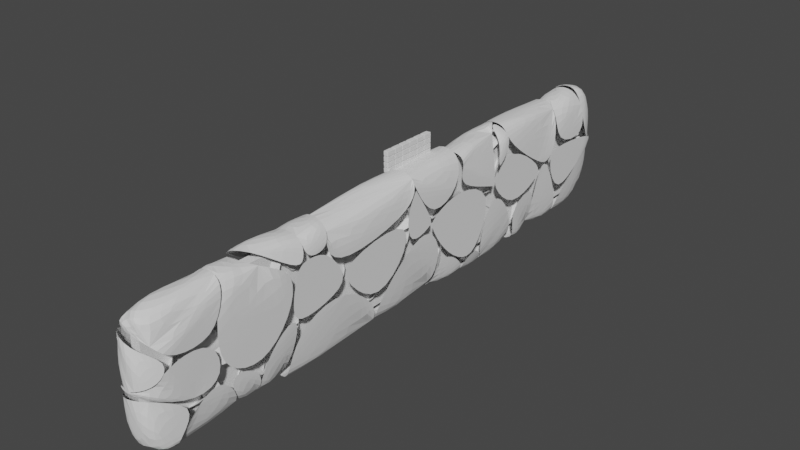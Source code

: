 # Source: tavernwall.blend  (saved by Blender 3.1.7; exported with 4.5.12 LTS)
import bpy
from mathutils import Matrix  # noqa: F401  (used for matrix-valued properties, if any)

bpy.ops.wm.read_factory_settings(use_empty=True)
scene = bpy.context.scene
scene.name = 'Scene'

# ---- collections
col_collection = bpy.data.collections.new('Collection'); scene.collection.children.link(col_collection)

# ---- world
world_world = bpy.data.worlds.new('World'); scene.world = world_world
world_world.use_nodes = True; world_world.node_tree.nodes.clear()
_N = world_world.node_tree.nodes; _L = world_world.node_tree.links
n0 = _N.new('ShaderNodeOutputWorld'); n0.name = 'World Output'; n0.location = (300, 300)
n1 = _N.new('ShaderNodeBackground'); n1.name = 'Background'; n1.location = (10, 300)
n1.inputs[0].default_value = (0.05088, 0.05088, 0.05088, 1.0)
_L.new(n1.outputs[0], n0.inputs[0])
n0.is_active_output = True
world_world.color = (0.05088, 0.05088, 0.05088)
world_world.use_sun_shadow = False
world_world.sun_shadow_jitter_overblur = 0.0

# ---- meshes
me_cube_002 = bpy.data.meshes.new('Cube.002')
me_cube_002.from_pydata([(-0.5, -0.5, -0.5), (-0.5, -0.5, 0.5), (-0.5, 0.5, -0.5), (-0.5, 0.5, 0.5), (0.5, -0.5, -0.5), (0.5, -0.5, 0.5), (0.5, 0.5, -0.5), (0.5, 0.5, 0.5)], [], [(0, 1, 3, 2), (2, 3, 7, 6), (6, 7, 5, 4), (4, 5, 1, 0), (2, 6, 4, 0), (7, 3, 1, 5)])
_uv = me_cube_002.uv_layers.new(name='UVMap')
_uv.uv.foreach_set('vector', [0.375, 0.0, 0.625, 0.0, 0.625, 0.25, 0.375, 0.25, 0.375, 0.25, 0.625, 0.25, 0.625, 0.5, 0.375, 0.5, 0.375, 0.5, 0.625, 0.5, 0.625, 0.75, 0.375, 0.75, 0.375, 0.75, 0.625, 0.75, 0.625, 1.0, 0.375, 1.0, 0.125, 0.5, 0.375, 0.5, 0.375, 0.75, 0.125, 0.75, 0.625, 0.5, 0.875, 0.5, 0.875, 0.75, 0.625, 0.75])
me_cube_002.use_remesh_fix_poles = True
me_cube_002.use_remesh_preserve_attributes = False
me_cube_002.update()
me_wall_cell_048 = bpy.data.meshes.new('Wall_cell.048')
me_wall_cell_048.from_pydata([(-0.15, 8.999, 1.625), (0.15, 8.999, 1.625), (-0.01915, 8.481, 1.625), (-0.15, 8.562, 1.625), (-0.15, 8.484, 1.543), (-0.15, 8.662, 0.6543), (0.04958, 8.488, 1.625), (-0.15, 8.71, 0.4127), (0.15, 8.651, 0.8673), (0.15, 8.74, 0.4214), (0.06533, 8.49, 1.625), (0.15, 8.499, 1.625), (-0.15, 8.763, 0.3753), (-0.15, 8.894, 0.2829), (0.05438, 8.999, 0.228), (0.01786, 8.999, 0.2245), (0.15, 8.893, 0.3127), (0.1146, 8.999, 0.234), (0.15, 8.999, 0.2376), (-0.15, 8.999, 0.3061), (-0.01915, 8.481, 1.625), (-0.15, 8.562, 1.625), (-0.15, 8.484, 1.543), (-0.15, 8.662, 0.6543), (-0.15, 8.71, 0.4127), (-0.15, 8.894, 0.2829), (-0.15, 8.999, 0.3061), (0.15, 8.651, 0.8673), (0.15, 8.74, 0.4214), (0.06533, 8.49, 1.625), (0.15, 8.499, 1.625), (-0.15, 8.763, 0.3753), (0.05438, 8.999, 0.228), (0.01786, 8.999, 0.2245), (0.15, 8.893, 0.3127), (0.1146, 8.999, 0.234), (0.15, 8.999, 0.2376), (0.04958, 8.488, 1.625), (-0.15, 1.091, -1.553), (0.15, 1.218, -0.7223), (0.15, 1.173, -0.8186), (-0.15, 1.408, -0.8774), (-0.15, 1.058, -1.625), (0.15, 0.7965, -1.625), (-0.15, 2.298, -1.59), (0.15, 2.246, -1.545), (-0.0582, 2.271, -1.625), (-0.15, 2.294, -1.607), (0.15, 2.228, -1.625), (-0.15, 2.29, -1.625), (-0.15, 1.091, -1.553), (-0.15, 1.058, -1.625), (0.15, 0.7965, -1.625), (-0.15, 1.408, -0.8774), (-0.15, 2.298, -1.59), (-0.0582, 2.271, -1.625), (0.15, 2.228, -1.625), (-0.15, 2.29, -1.625), (0.15, 1.218, -0.7223), (0.15, 1.173, -0.8186), (-0.15, 2.294, -1.607), (0.15, 2.246, -1.545), (0.15, 7.199, 0.5837), (0.15, 6.986, 0.6062), (-0.15, 7.001, 0.5923), (-0.15, 8.487, 0.4347), (-0.15, 6.743, 0.363), (0.15, 6.949, 0.5734), (-0.15, 6.689, 0.3143), (0.15, 6.568, 0.2337), (-0.15, 8.709, 0.4111), (0.15, 8.738, 0.4197), (0.15, 8.896, 0.308), (0.1166, 8.999, 0.2319), (-0.15, 8.893, 0.281), (0.0202, 8.999, 0.2225), (0.15, 7.14, -1.099), (0.15, 7.21, -1.263), (-0.15, 7.267, -1.033), (-0.15, 6.771, 0.1231), (0.15, 8.999, 0.2351), (0.05606, 8.999, 0.0825), (-0.15, 8.863, 0.1149), (0.15, 8.549, -0.3007), (0.1334, 8.999, 0.03361), (-0.15, 8.89, 0.2639), (0.04341, 8.999, 0.1312), (0.15, 8.999, 0.02335), (0.15, 7.199, 0.5837), (0.15, 6.986, 0.6062), (-0.15, 7.001, 0.5923), (-0.15, 6.743, 0.363), (-0.15, 6.689, 0.3143), (-0.15, 8.487, 0.4347), (-0.15, 8.709, 0.4111), (0.15, 8.738, 0.4197), (0.15, 8.896, 0.308), (-0.15, 8.893, 0.281), (-0.15, 6.771, 0.1231), (0.15, 7.14, -1.099), (0.15, 7.21, -1.263), (0.1166, 8.999, 0.2319), (0.15, 8.999, 0.2351), (-0.15, 7.267, -1.033), (-0.15, 8.863, 0.1149), (0.15, 8.549, -0.3007), (0.05606, 8.999, 0.0825), (0.1334, 8.999, 0.03361), (-0.15, 8.89, 0.2639), (0.0202, 8.999, 0.2225), (0.04341, 8.999, 0.1312), (0.15, 8.999, 0.02335), (0.15, 6.949, 0.5734), (0.15, 6.568, 0.2337), (0.115, 3.602, 0.3993), (0.04119, 4.369, 1.525), (-0.15, 1.849, 0.8367), (-0.15, 2.17, 1.625), (0.15, 2.189, 1.625), (0.15, 2.16, 1.555), (-0.15, 1.815, 0.7544), (0.15, 1.925, 0.9781), (-0.15, 2.036, 0.6822), (0.15, 3.599, 0.4304), (0.15, 3.474, 0.4712), (-0.15, 3.456, 0.218), (0.15, 3.772, 0.6764), (0.1473, 4.008, 1.625), (0.15, 3.998, 1.625), (0.05147, 4.354, 1.625), (-0.15, 4.434, 1.516), (-0.15, 4.431, 1.545), (-0.02286, 4.379, 1.625), (-0.15, 4.422, 1.625), (-0.15, 3.648, 0.3187), (0.15, 3.608, 0.4275), (-0.15, 3.65, 0.323), (0.15, 3.616, 0.4396), (0.15, 3.677, 0.532), (-0.15, 4.341, 1.373), (-0.15, 1.849, 0.8367), (-0.15, 2.17, 1.625), (0.15, 2.189, 1.625), (-0.15, 1.815, 0.7544), (-0.15, 2.036, 0.6822), (0.15, 3.599, 0.4304), (0.15, 3.474, 0.4712), (0.1473, 4.008, 1.625), (0.15, 3.998, 1.625), (0.05147, 4.354, 1.625), (-0.15, 4.434, 1.516), (-0.15, 4.431, 1.545), (-0.15, 4.422, 1.625), (-0.15, 3.648, 0.3187), (-0.15, 3.65, 0.323), (0.15, 3.616, 0.4396), (0.15, 3.677, 0.532), (-0.15, 4.341, 1.373), (0.15, 3.772, 0.6764), (0.15, 3.608, 0.4275), (0.15, 2.16, 1.555), (0.15, 1.925, 0.9781), (-0.02286, 4.379, 1.625), (-0.15, 3.456, 0.218), (-0.15, -4.331, -0.6654), (0.15, -4.503, -0.4486), (-0.15, -1.639, -1.3), (0.15, -1.621, -1.209), (-0.15, -2.675, -0.3165), (0.15, -2.801, -0.08973), (-0.15, -4.777, -1.625), (-0.15, -4.405, -0.8242), (0.15, -5.052, -1.625), (0.15, -5.019, -1.555), (-0.15, -1.63, -1.625), (0.1445, -1.609, -1.625), (-0.15, -1.637, -1.36), (0.15, -1.609, -1.625), (-0.15, -1.639, -1.3), (-0.15, -2.675, -0.3165), (-0.15, -4.777, -1.625), (-0.15, -4.405, -0.8242), (0.15, -5.052, -1.625), (0.1445, -1.609, -1.625), (0.15, -1.609, -1.625), (-0.15, -1.63, -1.625), (-0.15, -1.637, -1.36), (0.15, -1.621, -1.209), (0.15, -4.503, -0.4486), (0.15, -5.019, -1.555), (0.15, -2.801, -0.08973), (-0.15, -4.331, -0.6654), (-0.15, 8.484, 1.531), (-0.15, 8.482, 1.542), (-0.01876, 8.479, 1.625), (0.07927, 8.49, 1.625), (-0.15, 8.248, 1.625), (-0.15, 8.708, 0.4131), (-0.15, 8.677, 0.5691), (0.15, 8.519, 1.516), (0.15, 8.738, 0.4221), (0.15, 8.497, 1.625), (-0.15, 7.002, 0.5943), (0.15, 6.987, 0.6081), (-0.15, 7.184, 1.625), (0.15, 7.166, 1.625), (-0.15, 8.484, 1.531), (-0.15, 8.482, 1.542), (-0.01876, 8.479, 1.625), (0.07927, 8.49, 1.625), (-0.15, 8.248, 1.625), (-0.15, 8.708, 0.4131), (-0.15, 8.677, 0.5691), (0.15, 8.519, 1.516), (0.15, 8.738, 0.4221), (0.15, 8.497, 1.625), (-0.15, 7.184, 1.625), (0.15, 7.166, 1.625), (-0.15, 7.002, 0.5943), (0.15, 6.987, 0.6081), (0.1171, 3.602, 0.3988), (0.04449, 0.6441, 0.3359), (0.15, 3.607, 0.4254), (-0.15, 1.813, 0.7525), (0.15, 1.923, 0.9757), (-0.15, 1.561, 0.6382), (0.15, 0.7404, 0.4405), (-0.15, 2.299, -1.588), (0.15, 2.248, -1.543), (-0.15, 2.395, -1.558), (0.15, 2.912, -1.329), (0.15, 2.977, -1.308), (-0.15, 2.853, -1.409), (-0.15, 3.454, 0.2064), (0.15, 3.597, 0.361), (-0.15, 3.457, 0.2151), (0.15, 3.61, 0.394), (0.15, 3.609, 0.4099), (-0.15, 0.7469, 0.2695), (0.15, 0.6543, 0.2566), (-0.15, 0.7589, 0.2484), (0.15, 0.6733, 0.2235), (-0.15, 1.34, -0.76), (0.15, 0.7556, 0.08064), (0.15, 1.219, -0.7201), (-0.15, 1.407, -0.8751), (-0.15, 1.813, 0.7525), (-0.15, 1.561, 0.6382), (-0.15, 1.34, -0.76), (-0.15, 1.407, -0.8751), (-0.15, 2.299, -1.588), (-0.15, 2.395, -1.558), (0.15, 2.248, -1.543), (0.15, 2.912, -1.329), (0.15, 2.977, -1.308), (-0.15, 2.853, -1.409), (-0.15, 3.454, 0.2064), (-0.15, 3.457, 0.2151), (0.15, 3.597, 0.361), (0.15, 3.61, 0.394), (-0.15, 0.7469, 0.2695), (-0.15, 0.7589, 0.2484), (0.15, 3.607, 0.4254), (0.15, 1.923, 0.9757), (0.15, 3.609, 0.4099), (0.15, 0.7556, 0.08064), (0.15, 1.219, -0.7201), (0.15, 0.7404, 0.4405), (0.15, 0.6543, 0.2566), (0.15, 0.6733, 0.2235), (-0.15, -3.487, 1.228), (-0.15, -3.403, 1.226), (0.15, -4.157, 1.26), (0.15, -3.571, 1.246), (0.15, -4.291, 1.264), (-0.15, -4.417, 1.25), (-0.15, -4.824, 1.07), (0.15, -4.35, 1.238), (-0.15, -4.855, 1.056), (0.15, -4.569, 1.14), (-0.15, -2.677, -0.3148), (-0.15, -2.701, -0.243), (0.15, -2.973, 0.4188), (0.15, -2.802, -0.08752), (-0.15, -3.048, 0.786), (0.15, -3.023, 0.5664), (0.15, -4.848, -0.06821), (-0.15, -5.066, 0.1444), (0.15, -4.504, -0.4468), (-0.15, -4.331, -0.6637), (-0.15, -3.487, 1.228), (-0.15, -3.403, 1.226), (0.15, -4.157, 1.26), (0.15, -4.291, 1.264), (-0.15, -4.417, 1.25), (-0.15, -4.824, 1.07), (-0.15, -4.855, 1.056), (-0.15, -2.677, -0.3148), (-0.15, -2.701, -0.243), (0.15, -2.973, 0.4188), (0.15, -2.802, -0.08752), (-0.15, -3.048, 0.786), (0.15, -3.023, 0.5664), (0.15, -3.571, 1.246), (0.15, -4.569, 1.14), (0.15, -4.848, -0.06821), (-0.15, -5.066, 0.1444), (-0.15, -4.331, -0.6637), (0.15, -4.35, 1.238), (0.15, -4.504, -0.4468), (-0.02153, 8.48, 1.625), (-0.15, 8.559, 1.625), (-0.15, 8.482, 1.544), (-0.15, 8.254, 1.625), (-0.02153, 8.48, 1.625), (-0.15, 8.254, 1.625), (-0.15, 8.559, 1.625), (-0.15, 8.482, 1.544), (0.15, 4.77, -0.6319), (0.15, 4.609, -0.6929), (-0.15, 4.584, -0.7014), (-0.15, 5.717, -0.2723), (-0.15, 4.812, -1.625), (-0.15, 4.614, -0.8237), (0.15, 4.839, -1.625), (0.15, 4.821, -1.552), (-0.15, 5.893, -0.2059), (0.15, 5.996, -0.1689), (-0.15, 5.685, -1.625), (0.15, 5.782, -1.625), (0.15, 4.77, -0.6319), (0.15, 4.609, -0.6929), (-0.15, 4.812, -1.625), (-0.15, 4.614, -0.8237), (0.15, 4.839, -1.625), (0.15, 4.821, -1.552), (-0.15, 5.717, -0.2723), (-0.15, 5.893, -0.2059), (-0.15, 5.685, -1.625), (0.15, 5.782, -1.625), (0.15, 5.996, -0.1689), (-0.15, 4.584, -0.7014), (0.1167, 3.604, 0.3985), (0.04156, 4.371, 1.523), (0.15, 4.435, 1.437), (0.15, 4.447, 1.45), (0.15, 4.463, 1.44), (-0.15, 5.812, 0.5713), (-0.15, 5.976, 0.4586), (0.15, 4.714, 1.269), (-0.15, 4.435, 1.514), (0.15, 3.776, 0.6793), (-0.15, 6.191, 0.3113), (0.15, 6.227, 0.2313), (-0.15, 5.921, -0.156), (0.15, 6.188, 0.1646), (-0.15, 3.652, 0.3227), (0.15, 3.617, 0.4384), (0.15, 3.609, 0.4257), (0.15, 3.612, 0.3939), (-0.15, 3.65, 0.3185), (0.15, 4.005, -0.03436), (-0.15, 4.584, -0.6995), (-0.15, 4.76, -0.6327), (0.15, 5.835, -0.2272), (0.15, 4.608, -0.6917), (-0.15, 4.425, -0.5261), (-0.15, 5.893, -0.2037), (0.15, 5.996, -0.1663), (-0.15, 5.812, 0.5713), (-0.15, 5.976, 0.4586), (-0.15, 6.191, 0.3113), (-0.15, 5.921, -0.156), (0.15, 6.227, 0.2313), (0.15, 6.188, 0.1646), (-0.15, 4.435, 1.514), (-0.15, 3.652, 0.3227), (-0.15, 3.65, 0.3185), (-0.15, 4.584, -0.6995), (-0.15, 4.76, -0.6327), (0.15, 5.835, -0.2272), (0.15, 4.608, -0.6917), (-0.15, 5.893, -0.2037), (0.15, 5.996, -0.1663), (0.15, 4.435, 1.437), (0.15, 4.447, 1.45), (-0.15, 4.425, -0.5261), (0.15, 4.005, -0.03436), (0.15, 4.463, 1.44), (0.15, 3.776, 0.6793), (0.15, 3.617, 0.4384), (0.15, 4.714, 1.269), (0.15, 3.612, 0.3939), (0.15, 3.609, 0.4257), (-0.15, -9.001, 1.625), (0.15, -9.001, 1.625), (0.15, -9.001, 1.11), (-0.15, -8.319, 0.7257), (-0.15, -9.001, 1.519), (0.15, -8.947, 1.047), (0.15, -8.534, 0.5674), (-0.15, -8.261, 0.6575), (0.15, -7.273, 0.5122), (-0.15, -7.151, 0.7592), (-0.15, -7.201, 0.6118), (0.15, -6.921, 1.544), (-0.15, -6.855, 1.625), (0.15, -6.893, 1.625), (-0.15, -8.1, 0.6504), (0.15, -7.401, 0.5177), (0.15, -9.001, 1.11), (-0.15, -9.001, 1.519), (0.15, -8.947, 1.047), (0.15, -8.534, 0.5674), (-0.15, -7.151, 0.7592), (-0.15, -7.201, 0.6118), (-0.15, -6.855, 1.625), (0.15, -6.893, 1.625), (-0.15, -8.1, 0.6504), (0.15, -7.273, 0.5122), (0.15, -7.401, 0.5177), (0.15, -6.921, 1.544), (-0.15, -8.319, 0.7257), (-0.15, -8.261, 0.6575), (-0.15, 5.687, -1.625), (-0.15, 5.707, -1.487), (0.15, 5.785, -1.625), (0.15, 5.972, -0.3493), (0.15, 5.999, -0.1677), (-0.15, 5.896, -0.2053), (0.15, 7.211, -1.625), (0.15, 7.21, -1.35), (-0.15, 7.269, -1.625), (-0.15, 7.265, -1.035), (0.15, 7.209, -1.265), (-0.15, 6.193, 0.3099), (0.15, 6.229, 0.2312), (0.15, 7.138, -1.098), (-0.15, 6.767, 0.1242), (-0.15, 6.686, 0.313), (0.15, 6.566, 0.2326), (0.15, 6.294, 0.2316), (-0.15, 6.648, 0.3129), (-0.15, 5.687, -1.625), (-0.15, 5.707, -1.487), (0.15, 5.785, -1.625), (0.15, 5.972, -0.3493), (0.15, 5.999, -0.1677), (0.15, 7.211, -1.625), (0.15, 7.21, -1.35), (-0.15, 7.269, -1.625), (-0.15, 7.265, -1.035), (0.15, 7.209, -1.265), (-0.15, 5.896, -0.2053), (-0.15, 6.193, 0.3099), (0.15, 7.138, -1.098), (-0.15, 6.767, 0.1242), (-0.15, 6.686, 0.313), (0.15, 6.229, 0.2312), (0.15, 6.294, 0.2316), (-0.15, 6.648, 0.3129), (0.15, 6.566, 0.2326), (-0.15, -7.431, -0.8863), (-0.15, -7.424, -0.8836), (0.15, -7.067, -0.6033), (0.15, -7.117, -0.6222), (-0.15, -7.535, -0.9262), (0.15, -7.846, -0.9016), (0.15, -6.462, -1.625), (-0.15, -6.985, -1.625), (0.15, -7.904, -0.9239), (-0.15, -7.938, -1.081), (-0.15, -8.028, -1.178), (0.15, -8.53, -1.604), (-0.15, -8.438, -1.625), (0.15, -8.549, -1.625), (-0.15, -7.431, -0.8863), (-0.15, -7.424, -0.8836), (-0.15, -7.535, -0.9262), (0.15, -6.462, -1.625), (-0.15, -6.985, -1.625), (0.15, -7.846, -0.9016), (0.15, -7.904, -0.9239), (-0.15, -7.938, -1.081), (-0.15, -8.028, -1.178), (-0.15, -8.438, -1.625), (0.15, -8.549, -1.625), (0.15, -8.53, -1.604), (0.15, -7.067, -0.6033), (0.15, -7.117, -0.6222), (-0.15, 2.853, -1.411), (-0.15, 2.902, -1.46), (0.15, 3.296, -1.625), (0.15, 2.977, -1.311), (0.1178, 3.271, -1.625), (-0.15, 3.069, -1.625), (0.15, 2.249, -1.546), (-0.15, 2.3, -1.59), (-0.15, 2.292, -1.625), (-0.05808, 2.274, -1.625), (-0.15, 2.296, -1.607), (0.15, 2.231, -1.625), (-0.15, 2.853, -1.411), (-0.15, 2.902, -1.46), (0.15, 3.296, -1.625), (0.1178, 3.271, -1.625), (-0.15, 3.069, -1.625), (0.15, 2.977, -1.311), (0.15, 2.249, -1.546), (-0.15, 2.292, -1.625), (-0.05808, 2.274, -1.625), (-0.15, 2.296, -1.607), (0.15, 2.231, -1.625), (-0.15, 2.3, -1.59), (-0.15, -5.911, -1.625), (0.15, -5.924, -1.625), (-0.15, -4.781, -1.625), (0.15, -5.055, -1.625), (-0.15, -4.333, -0.664), (0.15, -4.506, -0.447), (-0.15, -4.367, -0.6259), (0.15, -4.749, -0.1797), (0.15, -4.849, -0.06963), (-0.15, -5.067, 0.1428), (0.15, -5.862, -0.993), (-0.15, -5.803, -0.5283), (-0.15, -5.911, -1.625), (0.15, -5.924, -1.625), (-0.15, -4.781, -1.625), (0.15, -5.055, -1.625), (-0.15, -4.333, -0.664), (-0.15, -4.367, -0.6259), (0.15, -4.506, -0.447), (0.15, -4.749, -0.1797), (0.15, -4.849, -0.06963), (-0.15, -5.067, 0.1428), (0.15, -5.862, -0.993), (-0.15, -5.803, -0.5283), (0.04383, 0.6425, 0.335), (0.15, -0.2826, -0.04173), (0.15, -0.2913, -0.04934), (-0.15, 0.2131, 0.3151), (-0.15, 0.2738, 0.368), (-0.15, 0.3139, 0.3808), (0.15, -0.04826, 0.03285), (-0.15, 0.3674, 0.3673), (0.15, -1.619, -1.209), (-0.15, -1.637, -1.3), (-0.15, 0.7445, 0.2691), (0.15, 0.6528, 0.2552), (0.15, 1.012, -0.3666), (-0.15, 1.405, -0.8751), (-0.15, 1.274, -0.647), (0.15, 1.216, -0.7204), (-0.15, -1.628, -1.615), (0.15, -1.618, -1.253), (-0.15, -1.628, -1.625), (0.15, -1.607, -1.625), (-0.15, 1.055, -1.625), (0.15, 0.7933, -1.625), (0.15, -0.2826, -0.04173), (0.15, -0.2913, -0.04934), (0.15, -1.618, -1.253), (0.15, -1.607, -1.625), (-0.15, 1.405, -0.8751), (-0.15, 1.274, -0.647), (0.15, 1.012, -0.3666), (0.15, 1.216, -0.7204), (-0.15, -1.637, -1.3), (-0.15, -1.628, -1.615), (-0.15, -1.628, -1.625), (-0.15, 1.055, -1.625), (0.15, 0.7933, -1.625), (0.15, -0.04826, 0.03285), (0.15, -1.619, -1.209), (-0.15, 0.2131, 0.3151), (-0.15, 0.2738, 0.368), (0.15, 0.6528, 0.2552), (-0.15, 0.7445, 0.2691), (-0.15, 0.3139, 0.3808), (-0.15, 0.3674, 0.3673), (0.04297, 0.6428, 0.3365), (-0.03758, -0.03707, 1.207), (-0.15, -0.08336, 1.53), (-0.15, -0.08694, 1.625), (0.15, 0.004022, 1.625), (0.15, 0.005208, 1.594), (-0.15, 0.2629, 0.4654), (-0.15, -0.07377, 1.285), (-0.15, 0.7446, 0.2717), (-0.15, 0.3159, 0.3825), (0.15, 0.7402, 0.4427), (-0.15, 2.167, 1.625), (-0.15, 2.154, 1.592), (0.15, 1.972, 1.097), (0.15, 2.187, 1.625), (0.15, 1.923, 0.978), (-0.15, 1.813, 0.7549), (-0.15, 1.556, 0.6388), (0.15, 1.531, 0.8002), (-0.15, -0.08336, 1.53), (-0.15, -0.08694, 1.625), (0.15, 0.004022, 1.625), (-0.15, 0.7446, 0.2717), (-0.15, 0.3159, 0.3825), (-0.15, 2.167, 1.625), (-0.15, 2.154, 1.592), (0.15, 1.972, 1.097), (0.15, 2.187, 1.625), (0.15, 1.923, 0.978), (0.15, 0.005208, 1.594), (-0.15, -0.07377, 1.285), (-0.15, 1.556, 0.6388), (-0.15, 0.2629, 0.4654), (0.15, 1.531, 0.8002), (0.15, 0.7402, 0.4427), (-0.15, 1.813, 0.7549), (0.1146, 3.603, 0.3967), (-0.15, 2.903, -1.458), (0.1194, 3.276, -1.625), (-0.15, 3.073, -1.625), (-0.15, 2.854, -1.41), (0.15, 3.299, -1.625), (0.15, 2.979, -1.308), (-0.15, 2.932, -1.201), (0.15, 3.525, 0.1594), (0.15, 3.599, 0.3598), (-0.15, 3.456, 0.2065), (-0.15, 3.459, 0.2153), (0.15, 3.612, 0.392), (-0.15, 4.582, -0.7008), (0.15, 4.607, -0.6931), (0.15, 3.627, 0.3749), (-0.15, 3.652, 0.3125), (-0.15, 3.648, 0.3172), (-0.15, 4.811, -1.625), (0.15, 4.837, -1.625), (0.1194, 3.276, -1.625), (-0.15, 3.073, -1.625), (-0.15, 2.903, -1.458), (-0.15, 2.854, -1.41), (0.15, 3.299, -1.625), (0.15, 2.979, -1.308), (-0.15, 2.932, -1.201), (0.15, 3.525, 0.1594), (0.15, 3.599, 0.3598), (0.15, 4.607, -0.6931), (0.15, 3.627, 0.3749), (-0.15, 4.582, -0.7008), (-0.15, 3.652, 0.3125), (-0.15, 3.648, 0.3172), (-0.15, 4.811, -1.625), (0.15, 3.612, 0.392), (0.15, 4.837, -1.625), (-0.15, 3.456, 0.2065), (-0.15, 3.459, 0.2153), (-0.15, -8.991, -0.2299), (0.15, -8.535, 0.5645), (0.15, -8.638, 0.4388), (-0.15, -8.261, 0.6558), (-0.15, -8.099, 0.6489), (0.15, -7.4, 0.5161), (0.15, -7.273, 0.5106), (-0.15, -7.201, 0.6098), (-0.15, -9.001, -0.2414), (0.15, -9.001, -0.001525), (-0.15, -7.062, -0.07073), (0.15, -7.065, -0.5029), (-0.15, -7.06, -0.0801), (0.15, -7.052, -0.568), (0.15, -7.067, -0.5998), (-0.15, -7.424, -0.8814), (-0.15, -9.001, -0.3989), (0.15, -9.001, -0.2194), (0.15, -7.118, -0.6201), (-0.15, -7.431, -0.8843), (-0.15, -7.939, -1.079), (0.15, -7.905, -0.9214), (-0.15, -8.261, 0.6558), (-0.15, -8.099, 0.6489), (0.15, -7.4, 0.5161), (0.15, -7.273, 0.5106), (-0.15, -8.991, -0.2299), (-0.15, -9.001, -0.2414), (0.15, -9.001, -0.001525), (-0.15, -7.062, -0.07073), (-0.15, -7.06, -0.0801), (0.15, -7.065, -0.5029), (0.15, -7.052, -0.568), (0.15, -8.535, 0.5645), (0.15, -8.638, 0.4388), (-0.15, -9.001, -0.3989), (0.15, -9.001, -0.2194), (0.15, -7.067, -0.5998), (0.15, -7.118, -0.6201), (0.15, -7.905, -0.9214), (-0.15, -7.424, -0.8814), (-0.15, -7.431, -0.8843), (-0.15, -7.939, -1.079), (-0.15, -7.201, 0.6098), (-0.15, 8.999, -1.625), (0.15, 8.999, -1.625), (-0.15, 7.498, -0.8693), (0.15, 8.999, 0.02099), (0.15, 8.827, -0.1028), (0.1085, 8.999, 0.04714), (-0.15, 8.858, 0.1088), (-0.15, 8.864, 0.1128), (0.0552, 8.999, 0.08052), (-0.15, 8.999, -0.3004), (-0.15, 7.268, -1.035), (0.15, 7.211, -1.265), (-0.15, 7.271, -1.625), (-0.15, 7.268, -1.081), (0.15, 7.213, -1.625), (0.15, 7.213, -1.589), (0.15, 8.999, 0.02099), (0.1085, 8.999, 0.04714), (-0.15, 7.498, -0.8693), (-0.15, 8.858, 0.1088), (0.0552, 8.999, 0.08052), (-0.15, 8.999, -0.3004), (-0.15, 7.268, -1.035), (-0.15, 7.271, -1.625), (-0.15, 7.268, -1.081), (0.15, 7.213, -1.625), (0.15, 7.213, -1.589), (-0.15, 8.864, 0.1128), (0.15, 8.827, -0.1028), (0.15, 7.211, -1.265), (0.04258, 4.37, 1.524), (0.15, 3.783, 0.6924), (0.1476, 4.013, 1.625), (0.15, 4.005, 1.625), (0.15, 3.856, 0.7753), (0.15, 4.445, 1.453), (0.05361, 4.355, 1.625), (0.1478, 4.408, 1.625), (0.1476, 4.013, 1.625), (0.15, 4.005, 1.625), (0.15, 3.783, 0.6924), (0.15, 3.856, 0.7753), (0.05361, 4.355, 1.625), (0.1478, 4.408, 1.625), (0.15, 4.445, 1.453), (-0.03632, -0.03799, 1.206), (0.04531, 0.6418, 0.3367), (0.15, -0.004997, 1.576), (0.15, -0.3894, 1.008), (0.15, 0.00453, 1.59), (0.15, 0.01365, 1.576), (-0.15, 0.2867, 0.4227), (-0.15, 0.2667, 0.454), (0.15, 0.06413, 1.497), (0.15, -0.2814, -0.03868), (-0.15, 0.2752, 0.3716), (-0.15, 0.3048, 0.381), (0.15, 0.6067, 0.2437), (0.15, 0.715, 0.4749), (0.15, 0.7372, 0.4399), (0.15, 0.6521, 0.2583), (-0.15, 0.3118, 0.3832), (0.15, -0.004997, 1.576), (0.15, 0.00453, 1.59), (0.15, 0.01365, 1.576), (-0.15, 0.2867, 0.4227), (-0.15, 0.2667, 0.454), (0.15, 0.06413, 1.497), (-0.15, 0.2752, 0.3716), (-0.15, 0.3048, 0.381), (0.15, -0.2814, -0.03868), (0.15, 0.6067, 0.2437), (0.15, 0.715, 0.4749), (0.15, 0.7372, 0.4399), (0.15, 0.6521, 0.2583), (-0.15, 0.3118, 0.3832), (0.15, -0.3894, 1.008), (-0.03751, -0.0395, 1.207), (-0.15, -3.382, 1.281), (-0.15, -3.259, 1.625), (0.15, -3.435, 1.625), (0.15, -3.438, 1.619), (-0.15, -3.401, 1.228), (0.15, -3.569, 1.248), (-0.15, -3.328, 1.137), (0.15, -3.062, 0.618), (0.15, -3.021, 0.568), (-0.15, -3.047, 0.7887), (0.15, -2.65, 0.63), (-0.15, -0.4581, 1.221), (-0.15, -0.07583, 1.284), (0.15, -0.3931, 1.007), (0.135, -0.002628, 1.625), (-0.15, -0.07864, 1.365), (-0.15, -0.08911, 1.625), (0.15, 0.002975, 1.593), (0.15, 0.001843, 1.625), (-0.15, -3.382, 1.281), (-0.15, -3.259, 1.625), (0.15, -3.435, 1.625), (-0.15, -3.401, 1.228), (-0.15, -3.328, 1.137), (0.15, -3.062, 0.618), (0.15, -3.021, 0.568), (0.15, -2.65, 0.63), (-0.15, -3.047, 0.7887), (-0.15, -0.4581, 1.221), (-0.15, -0.07583, 1.284), (0.135, -0.002628, 1.625), (-0.15, -0.08911, 1.625), (0.15, 0.001843, 1.625), (0.15, -3.438, 1.619), (0.15, -0.3931, 1.007), (-0.15, -0.07864, 1.365), (0.15, -3.569, 1.248), (0.15, 0.002975, 1.593), (-0.03861, -0.03828, 1.205), (-0.15, -0.1414, 1.272), (-0.15, -0.07514, 1.282), (0.15, -0.3933, 1.005), (0.15, -0.4383, 0.9981), (-0.15, 0.2619, 0.4633), (-0.15, -2.732, 0.8382), (0.15, -0.811, 0.9357), (0.15, -0.3794, 0.8733), (-0.15, 0.2716, 0.3697), (-0.15, 0.2681, 0.404), (0.15, -0.2865, -0.04192), (-0.15, -3.045, 0.7857), (0.15, -3.02, 0.5656), (-0.15, 0.2316, 0.3347), (0.15, -1.355, -0.976), (0.15, -1.62, -1.207), (-0.15, -1.639, -1.298), (-0.15, -1.789, -1.155), (0.15, -2.672, -0.2091), (-0.15, -2.674, -0.3151), (0.15, -2.8, -0.08833), (0.15, -2.849, 0.05969), (-0.15, -3.021, 0.7139), (0.15, -0.3933, 1.005), (0.15, -0.4383, 0.9981), (-0.15, -0.07514, 1.282), (-0.15, 0.2619, 0.4633), (-0.15, -0.1414, 1.272), (-0.15, -2.732, 0.8382), (0.15, -0.3794, 0.8733), (-0.15, -3.045, 0.7857), (-0.15, 0.2716, 0.3697), (-0.15, 0.2316, 0.3347), (0.15, -0.2865, -0.04192), (0.15, -1.355, -0.976), (0.15, -1.62, -1.207), (-0.15, -1.639, -1.298), (-0.15, -1.789, -1.155), (-0.15, -2.674, -0.3151), (0.15, -2.672, -0.2091), (0.15, -2.8, -0.08833), (0.15, -2.849, 0.05969), (0.15, -0.811, 0.9357), (-0.15, -3.021, 0.7139), (0.15, -3.02, 0.5656), (-0.15, 0.2681, 0.404), (-0.15, -9.001, -1.625), (0.15, -9.001, -1.625), (-0.15, -8.442, -1.625), (0.15, -8.531, -1.604), (0.15, -8.551, -1.625), (-0.15, -8.03, -1.177), (-0.15, -7.941, -1.08), (0.15, -7.906, -0.9231), (-0.15, -9.001, -0.4012), (-0.15, -8.906, -0.4617), (0.15, -8.043, -0.8354), (0.15, -9.001, -0.2224), (0.15, -8.531, -1.604), (0.15, -8.551, -1.625), (-0.15, -8.442, -1.625), (-0.15, -8.03, -1.177), (-0.15, -7.941, -1.08), (0.15, -7.906, -0.9231), (0.15, -8.043, -0.8354), (0.15, -9.001, -0.2224), (-0.15, -9.001, -0.4012), (-0.15, -8.906, -0.4617), (-0.15, -9.001, -0.2384), (-0.15, -8.322, 0.5851), (0.15, -9.001, 0.002431), (0.15, -8.946, 0.06887), (-0.15, -8.263, 0.6561), (0.15, -8.537, 0.5658), (0.15, -9.001, 1.106), (-0.15, -9.001, 1.515), (0.15, -9.001, 0.002431), (0.15, -8.946, 0.06887), (-0.15, -9.001, -0.2384), (-0.15, -8.322, 0.5851), (-0.15, -8.263, 0.6561), (0.15, -8.537, 0.5658), (0.15, -9.001, 1.106), (-0.15, -9.001, 1.515), (0.15, -4.283, 1.32), (0.15, -4.291, 1.266), (-0.15, -4.416, 1.252), (-0.15, -4.364, 1.625), (0.15, -4.24, 1.625), (0.15, -4.157, 1.263), (-0.15, -3.487, 1.23), (-0.15, -3.403, 1.228), (0.15, -3.572, 1.249), (-0.15, -3.384, 1.281), (0.15, -3.44, 1.619), (-0.15, -3.262, 1.625), (0.15, -3.438, 1.625), (0.15, -4.283, 1.32), (0.15, -4.291, 1.266), (0.15, -4.157, 1.263), (-0.15, -4.416, 1.252), (-0.15, -3.487, 1.23), (-0.15, -3.403, 1.228), (0.15, -3.572, 1.249), (-0.15, -3.384, 1.281), (0.15, -3.44, 1.619), (-0.15, -3.262, 1.625), (0.15, -3.438, 1.625), (0.15, -4.24, 1.625), (-0.15, -4.364, 1.625), (0.04194, 4.372, 1.525), (-0.15, 7.181, 1.625), (-0.15, 7.167, 1.542), (0.15, 7.009, 0.7437), (0.15, 7.164, 1.625), (-0.15, 7.0, 0.5945), (0.15, 6.985, 0.6079), (0.15, 6.566, 0.2346), (-0.15, 6.687, 0.3155), (-0.15, 6.231, 0.3125), (0.15, 6.501, 0.2342), (-0.02214, 4.381, 1.625), (-0.15, 4.423, 1.625), (-0.15, 4.433, 1.545), (0.15, 4.411, 1.625), (-0.15, 6.192, 0.3124), (0.15, 6.228, 0.2331), (0.15, 4.473, 1.435), (-0.15, 4.456, 1.502), (-0.15, 4.436, 1.516), (0.15, 4.447, 1.453), (0.05219, 4.357, 1.625), (-0.15, 7.181, 1.625), (-0.15, 7.167, 1.542), (0.15, 7.164, 1.625), (-0.15, 7.0, 0.5945), (0.15, 7.009, 0.7437), (0.15, 6.985, 0.6079), (0.15, 6.566, 0.2346), (-0.15, 6.687, 0.3155), (-0.15, 6.231, 0.3125), (-0.02214, 4.381, 1.625), (-0.15, 4.423, 1.625), (-0.15, 6.192, 0.3124), (0.15, 6.501, 0.2342), (0.15, 6.228, 0.2331), (-0.15, 4.456, 1.502), (0.15, 4.473, 1.435), (0.15, 4.447, 1.453), (-0.15, 4.433, 1.545), (-0.15, 4.436, 1.516), (0.15, 4.411, 1.625), (0.05219, 4.357, 1.625), (0.15, -4.57, 1.142), (-0.15, -4.857, 1.057), (-0.15, -6.258, 1.625), (0.15, -5.762, 1.625), (-0.15, -4.366, 1.625), (0.15, -4.241, 1.625), (-0.15, -4.419, 1.252), (0.15, -4.292, 1.265), (-0.15, -4.857, 1.057), (-0.15, -6.258, 1.625), (0.15, -5.762, 1.625), (-0.15, -4.366, 1.625), (0.15, -4.241, 1.625), (0.15, -4.57, 1.142), (0.15, -4.292, 1.265), (-0.15, -4.419, 1.252), (0.15, -7.05, -0.5697), (0.15, -7.064, -0.6004), (-0.15, -7.421, -0.8811), (-0.15, -7.059, -0.08168), (0.15, -7.008, -0.5846), (-0.15, -5.97, -0.4705), (0.15, -6.458, -1.625), (-0.15, -6.981, -1.625), (0.15, -5.865, -0.9944), (-0.15, -5.805, -0.5294), (-0.15, -5.813, -0.6054), (0.15, -5.916, -1.523), (-0.15, -5.913, -1.625), (0.15, -5.926, -1.625), (0.15, -7.05, -0.5697), (0.15, -7.064, -0.6004), (0.15, -7.008, -0.5846), (0.15, -6.458, -1.625), (-0.15, -6.981, -1.625), (0.15, -5.865, -0.9944), (-0.15, -5.805, -0.5294), (-0.15, -5.813, -0.6054), (0.15, -5.916, -1.523), (-0.15, -5.913, -1.625), (0.15, -5.926, -1.625), (-0.15, -7.421, -0.8811), (-0.15, -7.059, -0.08168), (-0.15, -5.97, -0.4705), (-0.15, -6.265, 1.625), (0.15, -5.769, 1.625), (0.15, -4.571, 1.141), (-0.15, -4.858, 1.056), (-0.15, -4.894, 0.8979), (0.15, -4.825, 0.04046), (0.15, -4.85, -0.06762), (-0.15, -5.068, 0.1454), (0.15, -7.271, 0.5117), (-0.15, -7.2, 0.6109), (-0.15, -6.853, 1.625), (0.15, -6.89, 1.625), (0.15, -5.863, -0.9905), (-0.15, -5.804, -0.5248), (0.15, -7.079, -0.4249), (-0.15, -7.172, 0.4761), (-0.15, -7.058, -0.0779), (0.15, -7.05, -0.5667), (0.15, -6.941, -0.6059), (-0.15, -7.042, -0.08349), (-0.15, -6.265, 1.625), (0.15, -5.769, 1.625), (-0.15, -4.858, 1.056), (-0.15, -4.894, 0.8979), (0.15, -4.825, 0.04046), (0.15, -4.85, -0.06762), (-0.15, -6.853, 1.625), (0.15, -6.89, 1.625), (0.15, -5.863, -0.9905), (0.15, -7.271, 0.5117), (0.15, -7.079, -0.4249), (0.15, -4.571, 1.141), (0.15, -6.941, -0.6059), (-0.15, -7.2, 0.6109), (-0.15, -7.058, -0.0779), (-0.15, -7.172, 0.4761), (0.15, -7.05, -0.5667), (-0.15, -5.804, -0.5248), (-0.15, -7.042, -0.08349), (-0.15, -5.068, 0.1454), (-0.15, 8.866, 0.1141), (-0.15, 8.869, 0.1344), (0.05222, 8.999, 0.08255), (0.02805, 8.999, 0.1791), (-0.15, 8.999, -0.2921), (0.01659, 8.999, 0.2234), (-0.15, 8.999, 0.3036), (-0.15, 8.895, 0.2804), (0.05222, 8.999, 0.08255), (0.02805, 8.999, 0.1791), (-0.15, 8.866, 0.1141), (-0.15, 8.869, 0.1344), (-0.15, 8.999, -0.2921), (0.01659, 8.999, 0.2234), (-0.15, 8.999, 0.3036), (-0.15, 8.895, 0.2804)], [], [(20, 21, 22), (37, 20, 22, 23), (27, 29, 37, 23, 24, 28), (29, 27, 11), (32, 31, 25, 33), (28, 24, 31, 32, 35, 34), (35, 36, 34), (33, 25, 26), (4, 3, 0, 19, 13, 12, 7, 5), (0, 1, 18, 17, 14, 15, 19), (18, 1, 30, 8, 9, 16), (30, 1, 0, 3, 2, 6, 10), (59, 58, 53, 50), (52, 59, 50, 51), (55, 60, 44, 61, 56), (55, 57, 60), (41, 54, 47, 49, 42, 38), (45, 39, 40, 43, 48), (43, 42, 49, 46, 48), (53, 58, 61, 44), (89, 88, 93, 90), (90, 91, 112, 89), (113, 112, 91, 92), (94, 93, 88, 95), (106, 107, 105, 100, 103, 104), (100, 99, 98, 103), (98, 99, 113, 92), (101, 72, 102), (109, 110, 108, 74), (106, 104, 108, 110), (107, 111, 105), (66, 64, 65, 70, 97, 85, 82, 78, 79, 68), (75, 73, 80, 87, 84, 81, 86), (87, 80, 96, 71, 62, 63, 67, 69, 76, 77, 83), (74, 94, 95, 72, 101, 109), (160, 142, 141, 140), (161, 160, 140, 143), (163, 145, 146, 144), (144, 146, 161, 143), (147, 148, 158, 115), (147, 115, 149), (162, 149, 115, 150, 151), (162, 151, 152), (153, 114, 163), (163, 114, 159, 145), (114, 153, 154, 155, 159), (155, 154, 157, 156), (150, 115, 158, 156, 157), (125, 122, 120, 116, 117, 133, 131, 130, 139, 136, 134), (118, 119, 121, 124, 123, 135, 137, 138, 126, 128), (133, 117, 118, 128, 127, 129, 132), (190, 187, 178, 179), (181, 180, 182, 189), (189, 188, 191, 181), (186, 183, 185), (178, 187, 184, 183, 186), (164, 168, 166, 176, 174, 170, 171), (169, 165, 173, 172, 177, 167), (172, 170, 174, 175, 177), (188, 190, 179, 191), (209, 206, 207, 208), (208, 207, 210), (212, 213, 214, 211), (213, 212, 206, 209, 215), (216, 218, 219, 217), (192, 198, 197, 202, 204, 196, 193), (199, 201, 205, 203, 200), (195, 194, 196, 204, 205, 201), (218, 211, 214, 219), (246, 263, 262, 220, 257), (252, 266, 249, 250), (252, 250, 251, 253), (255, 254, 253, 251), (221, 267, 263, 246, 247), (258, 233, 257, 220, 259), (220, 264, 259), (220, 262, 264), (247, 260, 221), (221, 268, 267), (221, 260, 261, 269, 268), (265, 269, 261, 248), (265, 248, 249, 266), (227, 245, 242, 240, 238, 225, 223, 235, 256, 232, 229), (222, 224, 226, 239, 241, 243, 244, 228, 230, 231, 234, 236, 237), (255, 233, 258, 254), (291, 290, 292, 303), (293, 292, 290, 294), (294, 295, 308, 293), (304, 308, 295, 296), (298, 299, 300, 297), (299, 298, 301, 302), (309, 305, 306, 307), (297, 300, 309, 307), (291, 303, 302, 301), (287, 278, 276, 275, 270, 271, 284, 281, 280, 289), (273, 272, 274, 277, 279, 286, 288, 283, 282, 285), (296, 306, 305, 304), (314, 317, 316), (314, 315, 317), (312, 313, 311), (311, 313, 310), (331, 330, 336, 341), (334, 335, 333, 332), (331, 341, 333, 335), (337, 336, 330, 340), (322, 323, 320, 321, 326, 338), (327, 318, 319, 325, 324, 339), (324, 322, 338, 339), (328, 337, 340, 329), (343, 384, 385), (343, 385, 388), (370, 369, 343, 388, 391), (343, 369, 375), (384, 343, 389), (371, 370, 391, 373), (374, 372, 371, 373), (342, 392, 393), (356, 377, 342, 393, 390), (342, 387, 392), (379, 380, 381, 378), (386, 378, 381, 387, 342), (372, 374, 383, 382), (382, 383, 380, 379), (377, 386, 342), (350, 347, 348, 352, 354, 367, 363, 362, 366, 360, 376), (345, 344, 351, 357, 358, 359, 361, 365, 364, 368, 355, 353, 349, 346), (390, 389, 343, 375, 356), (411, 422, 412, 396), (413, 412, 422, 423), (414, 421, 419, 415), (407, 421, 414, 416), (420, 418, 415, 419), (413, 423, 418, 420), (397, 398, 394, 406, 403, 404, 408, 401), (402, 405, 417, 395, 410, 399, 400, 409), (410, 395, 394, 398), (406, 394, 395, 417), (445, 446, 444, 443), (446, 447, 453, 444), (448, 450, 449), (449, 450, 451, 452), (452, 451, 456, 455), (456, 457, 461, 455), (459, 460, 435, 458), (459, 461, 457, 460), (439, 438, 433, 432, 424, 425, 429, 454, 442), (436, 428, 427, 426, 430, 431, 434, 437, 440, 441), (426, 424, 432, 430), (453, 447, 458, 435), (489, 488, 477, 476), (481, 489, 476, 478), (482, 481, 478, 483), (487, 482, 483, 484), (486, 487, 484, 485), (463, 480, 474, 472, 471, 466, 462), (464, 465, 467, 470, 473, 475, 479), (480, 479, 475, 474), (477, 488, 468, 469), (505, 503, 502, 507, 504), (506, 503, 505), (510, 511, 498), (501, 496, 513, 511, 510), (491, 495, 509, 500, 497, 490), (492, 493, 508, 512), (495, 494, 492, 512, 499, 509), (507, 502, 513, 496), (516, 530, 532, 529), (532, 530, 531, 533), (535, 534, 533, 531), (527, 524, 525, 526), (518, 528, 514, 537, 523, 520), (536, 515, 517, 519, 521, 522), (515, 514, 528, 517), (525, 524, 534, 535), (561, 560, 576, 575), (538, 579, 576, 560, 573), (580, 579, 538), (571, 564, 567, 572), (578, 580, 538), (538, 573, 577), (538, 577, 566), (565, 538, 566, 567, 564), (578, 538, 565), (568, 569, 562, 574), (563, 562, 569, 570), (554, 547, 541, 542, 543, 545, 548, 552, 551, 558, 556), (539, 540, 546, 555, 557, 559, 553, 550, 549, 544), (557, 556, 558, 559), (574, 561, 575, 568), (601, 600, 582, 610, 585), (600, 611, 582), (611, 613, 582), (603, 581, 604), (604, 581, 615, 610, 582, 613), (595, 607, 606, 592), (607, 609, 616, 606), (581, 612, 616, 609, 614), (612, 581, 603), (581, 614, 615), (590, 587, 588, 583, 584, 605, 593, 597, 598, 589), (599, 596, 594, 608, 602, 586, 591), (605, 584, 602, 608), (637, 639, 638), (639, 637, 641, 642, 640), (642, 644, 643, 640), (644, 645, 654, 643), (617, 655, 654, 645, 652), (650, 617, 652, 647, 649), (650, 655, 617), (649, 647, 646, 648), (651, 620, 618, 621, 624, 627, 628, 634, 633, 630), (629, 626, 625, 623, 622, 653, 631, 632), (622, 619, 620, 651, 653), (636, 635, 648, 646), (690, 689, 678, 682), (679, 678, 689, 680), (680, 681, 699, 679), (684, 690, 682, 683), (694, 695, 698, 697), (685, 687, 688, 686), (688, 693, 696, 686), (672, 698, 695, 692), (696, 693, 694, 697), (664, 656, 659, 660, 663, 666, 668, 671, 675, 676, 691), (674, 670, 669, 667, 662, 661, 657, 658, 665, 673, 677), (673, 665, 664, 691), (685, 699, 681, 687), (718, 728, 703, 717, 719), (727, 719, 717, 720), (721, 727, 720), (718, 722, 729, 728), (725, 726, 724, 712), (729, 722, 724, 726), (713, 710, 702, 706, 707, 709, 700, 723), (708, 705, 716, 701, 700, 709), (715, 714, 701, 716, 704, 711), (723, 700, 701, 714), (730, 740, 739, 738), (740, 730, 741), (744, 741, 730), (730, 738, 742), (743, 730, 742), (743, 744, 730), (735, 737, 733, 731, 734), (732, 733, 737, 736), (745, 776, 762), (772, 773, 746, 775, 765, 767), (762, 763, 745), (763, 764, 745), (767, 765, 766, 745, 764), (755, 769, 771, 770), (746, 773, 774), (771, 769, 775, 746, 774), (761, 756, 768, 752, 751), (749, 747, 748, 754, 757, 760, 759, 758, 753, 750), (745, 766, 755, 770, 776), (798, 797, 811, 799), (814, 811, 797, 800), (802, 814, 800, 801), (803, 802, 801, 805), (803, 805, 806, 804), (808, 813, 809), (777, 815, 812), (813, 808, 810, 815, 777, 790), (784, 782, 778, 779, 794, 793, 807, 789, 787), (788, 791, 795, 796, 780, 781, 783, 785, 786), (794, 779, 780, 796, 792), (777, 812, 804, 806, 790), (840, 816, 842, 844, 841), (842, 816, 843), (844, 845, 859, 841), (846, 850, 848, 862), (862, 843, 816, 840, 846), (845, 847, 861, 859), (848, 850, 851, 849), (851, 852, 853, 849), (853, 852, 856, 854), (856, 857, 855, 854), (858, 860, 855, 857), (861, 847, 860, 858), (839, 828, 822, 817, 818, 821, 826, 825, 830, 833, 834, 836), (824, 819, 820, 823, 829, 838, 837, 835, 832, 831, 827), (878, 875, 876, 865), (875, 878, 879, 880), (882, 881, 884, 883), (879, 884, 881, 880), (863, 871, 872, 869, 868, 877), (874, 864, 867, 866, 870, 873), (871, 863, 864, 874), (864, 863, 877, 867), (895, 896, 894, 893), (894, 896, 897, 898), (900, 889, 886, 885), (899, 887, 888, 890), (900, 885, 887, 899), (898, 897, 892, 891), (915, 914, 926, 917), (926, 914, 925), (915, 917, 918, 916), (916, 918, 919, 920), (920, 919, 921, 922), (924, 922, 921, 923), (907, 903, 904, 912, 910, 908), (911, 913, 905, 901, 902, 906, 909), (912, 904, 905, 913), (951, 953, 950, 949), (953, 954, 952, 950), (962, 964, 963, 960), (961, 957, 956, 934), (958, 959, 966), (957, 961, 962, 960), (969, 927, 965, 941), (927, 967, 963, 964, 965), (966, 967, 927, 969, 958), (940, 939, 928, 929, 932, 935, 936, 942, 945, 946), (937, 955, 933, 930, 931, 968, 947, 944, 943), (968, 931, 928, 939, 938, 948), (954, 934, 956, 952), (979, 978, 970, 980), (982, 977, 976, 981), (985, 971, 972, 974), (984, 975, 973, 983), (974, 972, 973, 975), (976, 977, 970, 978), (1001, 1000, 1012, 1011), (1002, 1013, 1012, 1000), (1005, 1006, 1013, 1002), (1006, 1005, 1008, 1007), (1008, 1010, 1009, 1007), (988, 989, 991, 995, 996, 998, 1004), (986, 987, 1003, 999, 997, 994, 990), (1003, 1004, 998, 999), (992, 1001, 1011, 993), (1037, 1036, 1045, 1038), (1038, 1039, 1053, 1037), (1050, 1044, 1049, 1048), (1040, 1047, 1043, 1041), (1045, 1036, 1034, 1035), (1052, 1051, 1026, 1046), (1049, 1044, 1043, 1047), (1046, 1050, 1048, 1052), (1030, 1029, 1023, 1024, 1014, 1017, 1018, 1021, 1027, 1033), (1042, 1020, 1019, 1016, 1015, 1025, 1022, 1028, 1031, 1032), (1025, 1015, 1014, 1024), (1039, 1026, 1051, 1053), (1065, 1064, 1062, 1063), (1064, 1066, 1062), (1067, 1068, 1069), (1069, 1065, 1063, 1067), (1058, 1054, 1055, 1061, 1060), (1057, 1056, 1058, 1060, 1059)])
_k = set([(2, 3), (2, 6), (3, 4), (4, 5), (5, 7), (6, 10), (7, 12), (8, 9), (8, 30), (9, 16), (10, 30), (11, 27), (11, 29), (12, 13), (13, 19), (14, 15), (14, 17), (15, 19), (16, 18), (17, 18), (20, 21), (20, 37), (21, 22), (22, 23), (23, 24), (24, 31), (25, 26), (25, 31), (26, 33), (27, 28), (28, 34), (29, 37), (32, 33), (32, 35), (34, 36), (35, 36), (38, 41), (38, 42), (39, 40), (39, 45), (40, 43), (41, 54), (42, 43), (44, 53), (44, 60), (45, 48), (46, 48), (46, 49), (47, 49), (47, 54), (50, 51), (50, 53), (51, 52), (52, 59), (55, 56), (55, 57), (56, 61), (57, 60), (58, 59), (58, 61), (62, 63), (62, 71), (63, 67), (64, 65), (64, 66), (65, 70), (66, 68), (67, 69), (68, 79), (69, 76), (70, 97), (71, 96), (72, 95), (72, 102), (73, 75), (73, 80), (74, 94), (74, 108), (75, 86), (76, 77), (77, 83), (78, 79), (78, 82), (80, 96), (81, 84), (81, 86), (82, 85), (83, 87), (84, 87), (85, 97), (88, 89), (88, 95), (89, 112), (90, 91), (90, 93), (91, 92), (92, 98), (93, 94), (98, 103), (99, 100), (99, 113), (100, 105), (101, 102), (101, 109), (103, 104), (104, 108), (105, 111), (106, 107), (106, 110), (107, 111), (109, 110), (112, 113), (116, 117), (116, 120), (117, 118), (118, 119), (119, 121), (120, 122), (121, 124), (122, 125), (123, 124), (123, 135), (125, 134), (126, 128), (126, 138), (127, 128), (127, 129), (129, 132), (130, 131), (130, 139), (131, 133), (132, 133), (134, 136), (135, 137), (136, 139), (137, 138), (140, 141), (140, 143), (141, 142), (142, 160), (143, 144), (144, 163), (145, 146), (145, 159), (146, 161), (147, 148), (147, 149), (148, 158), (149, 162), (150, 151), (150, 157), (151, 152), (152, 162), (153, 154), (153, 163), (154, 157), (155, 156), (155, 159), (156, 158), (160, 161), (164, 168), (164, 171), (165, 169), (165, 173), (166, 168), (166, 176), (167, 169), (167, 177), (170, 171), (170, 172), (172, 173), (174, 175), (174, 176), (175, 177), (178, 179), (178, 186), (179, 191), (180, 181), (180, 182), (181, 191), (182, 189), (183, 184), (183, 185), (184, 187), (185, 186), (187, 190), (188, 189), (188, 190), (192, 193), (192, 198), (193, 196), (194, 195), (194, 196), (195, 201), (197, 198), (197, 202), (199, 200), (199, 201), (200, 203), (202, 204), (203, 205), (204, 205), (206, 207), (206, 212), (207, 210), (208, 209), (208, 210), (209, 215), (211, 212), (211, 218), (213, 214), (213, 215), (214, 219), (216, 217), (216, 218), (217, 219), (222, 224), (222, 237), (223, 225), (223, 235), (224, 226), (225, 238), (226, 239), (227, 229), (227, 245), (228, 230), (228, 244), (229, 232), (230, 231), (231, 234), (232, 256), (233, 255), (233, 257), (234, 236), (235, 256), (236, 237), (238, 240), (239, 241), (240, 242), (241, 243), (242, 245), (243, 244), (246, 247), (246, 257), (247, 260), (248, 249), (248, 261), (249, 250), (250, 251), (251, 255), (252, 253), (252, 266), (253, 254), (254, 258), (258, 259), (259, 264), (260, 261), (262, 263), (262, 264), (263, 267), (265, 266), (265, 269), (267, 268), (268, 269), (270, 271), (270, 275), (271, 284), (272, 273), (272, 274), (273, 285), (274, 277), (275, 276), (276, 278), (277, 279), (278, 287), (279, 286), (280, 281), (280, 289), (281, 284), (282, 283), (282, 285), (283, 288), (286, 288), (287, 289), (290, 291), (290, 294), (291, 301), (292, 293), (292, 303), (293, 308), (294, 295), (295, 296), (296, 306), (297, 298), (297, 307), (298, 301), (299, 300), (299, 302), (300, 309), (302, 303), (304, 305), (304, 308), (305, 309), (306, 307), (310, 311), (310, 313), (311, 312), (312, 313), (314, 315), (314, 316), (315, 317), (316, 317), (318, 319), (318, 327), (319, 325), (320, 321), (320, 323), (321, 326), (322, 323), (322, 324), (324, 325), (326, 338), (327, 339), (328, 329), (328, 337), (329, 340), (330, 331), (330, 340), (331, 335), (332, 333), (332, 334), (333, 341), (334, 335), (336, 337), (336, 341), (338, 339), (344, 345), (344, 351), (345, 346), (346, 349), (347, 348), (347, 350), (348, 352), (349, 353), (350, 376), (351, 357), (352, 354), (353, 355), (354, 367), (355, 368), (356, 375), (356, 377), (357, 358), (358, 359), (359, 361), (360, 366), (360, 376), (361, 365), (362, 363), (362, 366), (363, 367), (364, 365), (364, 368), (369, 370), (369, 375), (370, 371), (371, 372), (372, 382), (373, 374), (373, 391), (374, 383), (377, 386), (378, 379), (378, 386), (379, 382), (380, 381), (380, 383), (381, 387), (384, 385), (384, 389), (385, 388), (387, 392), (388, 391), (389, 390), (390, 393), (392, 393), (396, 411), (396, 412), (397, 398), (397, 401), (398, 410), (399, 400), (399, 410), (400, 409), (401, 408), (402, 405), (402, 409), (403, 404), (403, 406), (404, 408), (405, 417), (406, 417), (407, 416), (407, 421), (411, 422), (412, 413), (413, 420), (414, 415), (414, 416), (415, 418), (418, 423), (419, 420), (419, 421), (422, 423), (424, 425), (424, 426), (425, 429), (426, 427), (427, 428), (428, 436), (429, 454), (430, 431), (430, 432), (431, 434), (432, 433), (433, 438), (434, 437), (435, 453), (435, 460), (436, 441), (437, 440), (438, 439), (439, 442), (440, 441), (442, 454), (443, 444), (443, 445), (444, 453), (445, 446), (446, 447), (447, 458), (448, 449), (448, 450), (449, 452), (450, 451), (451, 456), (452, 455), (455, 461), (456, 457), (457, 460), (458, 459), (459, 461), (462, 463), (462, 466), (463, 480), (464, 465), (464, 479), (465, 467), (466, 471), (467, 470), (468, 469), (468, 488), (469, 477), (470, 473), (471, 472), (472, 474), (473, 475), (474, 475), (476, 477), (476, 478), (478, 483), (479, 480), (481, 482), (481, 489), (482, 487), (483, 484), (484, 485), (485, 486), (486, 487), (488, 489), (490, 491), (490, 497), (491, 495), (492, 493), (492, 494), (493, 508), (494, 495), (496, 501), (496, 507), (497, 500), (498, 510), (498, 511), (499, 509), (499, 512), (500, 509), (501, 510), (502, 503), (502, 513), (503, 506), (504, 505), (504, 507), (505, 506), (508, 512), (511, 513), (514, 515), (514, 537), (515, 536), (516, 529), (516, 530), (517, 519), (517, 528), (518, 520), (518, 528), (519, 521), (520, 523), (521, 522), (522, 536), (523, 537), (524, 527), (524, 534), (525, 526), (525, 535), (526, 527), (529, 532), (530, 531), (531, 535), (532, 533), (533, 534), (539, 540), (539, 544), (540, 546), (541, 542), (541, 547), (542, 543), (543, 545), (544, 549), (545, 548), (546, 555), (547, 554), (548, 552), (549, 550), (550, 553), (551, 552), (551, 558), (553, 559), (554, 556), (555, 557), (556, 557), (558, 559), (560, 561), (560, 573), (561, 574), (562, 563), (562, 574), (563, 570), (564, 565), (564, 571), (565, 578), (566, 567), (566, 577), (567, 572), (568, 569), (568, 575), (569, 570), (571, 572), (573, 577), (575, 576), (576, 579), (578, 580), (579, 580), (583, 584), (583, 588), (584, 602), (585, 601), (585, 610), (586, 591), (586, 602), (587, 588), (587, 590), (589, 590), (589, 598), (591, 599), (592, 595), (592, 606), (593, 597), (593, 605), (594, 596), (594, 608), (595, 607), (596, 599), (597, 598), (600, 601), (600, 611), (603, 604), (603, 612), (604, 613), (605, 608), (606, 616), (607, 609), (609, 614), (610, 615), (611, 613), (612, 616), (614, 615), (618, 620), (618, 621), (619, 620), (619, 622), (621, 624), (622, 623), (623, 625), (624, 627), (625, 626), (626, 629), (627, 628), (628, 634), (629, 632), (630, 633), (630, 651), (631, 632), (631, 653), (633, 634), (635, 636), (635, 648), (636, 646), (637, 638), (637, 641), (638, 639), (639, 640), (640, 643), (641, 642), (642, 644), (643, 654), (644, 645), (645, 652), (646, 647), (647, 652), (648, 649), (649, 650), (650, 655), (651, 653), (654, 655), (656, 659), (656, 664), (657, 658), (657, 661), (658, 665), (659, 660), (660, 663), (661, 662), (662, 667), (663, 666), (664, 665), (666, 668), (667, 669), (668, 671), (669, 670), (670, 674), (671, 675), (672, 692), (672, 698), (673, 677), (673, 691), (674, 677), (675, 676), (676, 691), (678, 679), (678, 682), (679, 699), (680, 681), (680, 689), (681, 687), (682, 683), (683, 684), (684, 690), (685, 686), (685, 699), (686, 696), (687, 688), (688, 693), (689, 690), (692, 695), (693, 694), (694, 695), (696, 697), (697, 698), (702, 706), (702, 710), (703, 717), (703, 728), (704, 711), (704, 716), (705, 708), (705, 716), (706, 707), (707, 709), (708, 709), (710, 713), (711, 715), (712, 724), (712, 725), (713, 723), (714, 715), (714, 723), (717, 720), (718, 719), (718, 722), (719, 727), (720, 721), (721, 727), (722, 724), (725, 726), (726, 729), (728, 729), (731, 733), (731, 734), (732, 733), (732, 736), (734, 735), (735, 737), (736, 737), (738, 739), (738, 742), (739, 740), (740, 741), (741, 744), (742, 743), (743, 744), (747, 748), (747, 749), (748, 754), (749, 750), (750, 753), (751, 752), (751, 761), (752, 768), (753, 758), (754, 757), (755, 766), (755, 769), (756, 761), (756, 768), (757, 760), (758, 759), (759, 760), (762, 763), (762, 776), (763, 764), (764, 767), (765, 766), (765, 775), (767, 772), (769, 775), (770, 771), (770, 776), (771, 774), (772, 773), (773, 774), (778, 779), (778, 782), (779, 780), (780, 781), (781, 783), (782, 784), (783, 785), (784, 787), (785, 786), (786, 788), (787, 789), (788, 791), (789, 807), (790, 806), (790, 813), (791, 795), (792, 794), (792, 796), (793, 794), (793, 807), (795, 796), (797, 798), (797, 800), (798, 799), (799, 811), (800, 801), (801, 805), (802, 803), (802, 814), (803, 804), (804, 812), (805, 806), (808, 809), (808, 810), (809, 813), (810, 815), (811, 814), (812, 815), (817, 818), (817, 822), (818, 821), (819, 820), (819, 824), (820, 823), (821, 826), (822, 828), (823, 829), (824, 827), (825, 826), (825, 830), (827, 831), (828, 839), (829, 838), (830, 833), (831, 832), (832, 835), (833, 834), (834, 836), (835, 837), (836, 839), (837, 838), (840, 841), (840, 846), (841, 859), (842, 843), (842, 844), (843, 862), (844, 845), (845, 847), (846, 850), (847, 860), (848, 849), (848, 862), (849, 853), (850, 851), (851, 852), (852, 856), (853, 854), (854, 855), (855, 860), (856, 857), (857, 858), (858, 861), (859, 861), (865, 876), (865, 878), (866, 867), (866, 870), (867, 877), (868, 869), (868, 877), (869, 872), (870, 873), (871, 872), (871, 874), (873, 874), (875, 876), (875, 880), (878, 879), (879, 884), (880, 881), (881, 882), (882, 883), (883, 884), (885, 886), (885, 887), (886, 889), (887, 888), (888, 890), (889, 900), (890, 899), (891, 892), (891, 898), (892, 897), (893, 894), (893, 895), (894, 898), (895, 896), (896, 897), (899, 900), (901, 902), (901, 905), (902, 906), (903, 904), (903, 907), (904, 905), (906, 909), (907, 908), (908, 910), (909, 911), (910, 912), (911, 913), (912, 913), (914, 915), (914, 925), (915, 916), (916, 920), (917, 918), (917, 926), (918, 919), (919, 921), (920, 922), (921, 923), (922, 924), (923, 924), (925, 926), (928, 929), (928, 931), (929, 932), (930, 931), (930, 933), (932, 935), (933, 955), (934, 954), (934, 961), (935, 936), (936, 942), (937, 943), (937, 955), (938, 939), (938, 948), (939, 940), (940, 946), (941, 965), (941, 969), (942, 945), (943, 944), (944, 947), (945, 946), (947, 968), (948, 968), (949, 950), (949, 951), (950, 952), (951, 953), (952, 956), (953, 954), (956, 957), (957, 960), (958, 959), (958, 969), (959, 966), (960, 963), (961, 962), (962, 964), (963, 967), (964, 965), (966, 967), (970, 977), (970, 980), (971, 972), (971, 985), (972, 973), (973, 983), (974, 975), (974, 985), (975, 984), (976, 978), (976, 981), (977, 982), (978, 979), (979, 980), (981, 982), (983, 984), (986, 987), (986, 990), (987, 1003), (988, 989), (988, 1004), (989, 991), (990, 994), (991, 995), (992, 993), (992, 1001), (993, 1011), (994, 997), (995, 996), (996, 998), (997, 999), (998, 999), (1000, 1001), (1000, 1002), (1002, 1005), (1003, 1004), (1005, 1008), (1006, 1007), (1006, 1013), (1007, 1009), (1008, 1010), (1009, 1010), (1011, 1012), (1012, 1013), (1014, 1015), (1014, 1017), (1015, 1016), (1016, 1019), (1017, 1018), (1018, 1021), (1019, 1020), (1020, 1042), (1021, 1027), (1022, 1025), (1022, 1028), (1023, 1024), (1023, 1029), (1024, 1025), (1026, 1039), (1026, 1046), (1027, 1033), (1028, 1031), (1029, 1030), (1030, 1033), (1031, 1032), (1032, 1042), (1034, 1035), (1034, 1036), (1035, 1045), (1036, 1037), (1037, 1053), (1038, 1039), (1038, 1045), (1040, 1041), (1040, 1047), (1041, 1043), (1043, 1044), (1044, 1050), (1046, 1050), (1047, 1049), (1048, 1049), (1048, 1052), (1051, 1052), (1051, 1053), (1054, 1055), (1054, 1058), (1055, 1061), (1056, 1057), (1056, 1058), (1057, 1059), (1059, 1060), (1060, 1061), (1062, 1063), (1062, 1066), (1063, 1067), (1064, 1065), (1064, 1066), (1065, 1069), (1067, 1068), (1068, 1069)])
me_wall_cell_048.attributes.new('sharp_edge', 'BOOLEAN', 'EDGE').data.foreach_set('value', [ (min(e.vertices), max(e.vertices)) in _k for e in me_wall_cell_048.edges])
_uv = me_wall_cell_048.uv_layers.new(name='UVMap')
_uv.uv.foreach_set('vector', [1.0, 0.6965, 0.4975, 0.1933, 1.0, 0.1933, 1.0, 0.9607, 0.6965, 0.6965, 0.1933, 0.1933, 1.0, 0.1923, 1.0, 0.355, 1.0, 0.9603, 0.9607, 0.9607, 0.1923, 0.1923, 0.125, 0.0, 0.8757, 0.0, 0.9603, 0.9603, 0.355, 0.355, 0.9601, 0.3554, 1.0, 0.1457, 1.0, 0.8322, 0.1672, 0.0, 0.7315, 0.0, 1.0, 0.1243, 1.0, 0.875, 0.8322, 0.8322, 0.1457, 0.1457, 0.1648, 0.0, 0.5127, 0.0, 0.1648, 0.1648, 0.5125, 0.1643, 0.5127, 0.5127, 0.2685, 0.0, 0.8328, 0.0, 0.833, 0.5648, 0.6187, 0.2428, 0.625, 0.2439, 0.625, 0.25, 0.5235, 0.25, 0.5218, 0.2485, 0.5289, 0.2467, 0.5317, 0.246, 0.5503, 0.2453, 0.625, 0.25, 0.625, 0.5, 0.5183, 0.5, 0.518, 0.4705, 0.5175, 0.4203, 0.5173, 0.3899, 0.5235, 0.25, 0.5183, 0.5, 0.625, 0.5, 0.625, 0.5069, 0.5667, 0.5048, 0.5324, 0.5036, 0.524, 0.5015, 0.625, 0.5069, 0.625, 0.5, 0.875, 0.5, 0.875, 0.5061, 0.766, 0.5072, 0.7087, 0.5071, 0.6956, 0.5071, 1.0, 0.8753, 0.8752, 0.8752, 0.1241, 0.1241, 1.0, 0.1244, 0.8743, 0.05106, 0.8753, 0.8753, 0.1244, 0.1244, 0.1243, 0.05104, 0.6444, 0.0, 0.8738, 0.0, 1.0, 0.1262, 1.0, 0.8756, 0.4167, 0.2925, 0.6444, 0.6444, 0.8742, 0.6466, 0.8738, 0.8738, 0.4325, 0.1446, 0.3777, 0.1569, 0.3764, 0.1569, 0.375, 0.1568, 0.375, 0.1397, 0.3805, 0.1402, 0.3811, 0.5938, 0.4444, 0.6081, 0.437, 0.6087, 0.375, 0.6139, 0.375, 0.594, 0.375, 0.6139, 0.125, 0.6103, 0.125, 0.5932, 0.2015, 0.5934, 0.375, 0.594, 1.0, 0.1241, 1.0, 0.8752, 0.1244, 0.0, 0.8738, 0.0, 1.0, 0.8744, 0.8746, 0.8746, 0.1258, 0.1258, 1.0, 0.1243, 0.1243, 0.1243, 1.0, 0.1254, 1.0, 0.8746, 0.8744, 0.8744, 0.8743, 0.0, 0.8746, 0.8746, 0.1254, 0.1254, 0.1254, 0.0, 0.874, 0.0, 1.0, 0.1258, 1.0, 0.8746, 0.1243, 0.0, 0.7721, 0.0, 0.02699, 0.0, 0.2707, 0.0, 1.0, 0.1241, 1.0, 0.8744, 0.1503, 0.0, 0.8759, 0.0, 1.0, 0.1241, 1.0, 0.8744, 0.1256, 0.0, 0.8744, 0.8744, 0.1241, 0.1241, 1.0, 0.1257, 1.0, 0.8746, 0.1637, 0.0, 0.5, 0.0, 0.4978, 0.3346, 1.0, 0.7333, 0.2659, 0.0, 0.8491, 0.0, 1.0, 0.1666, 0.2279, 0.0, 0.8497, 0.0, 0.8491, 0.8491, 0.2659, 0.2659, 0.02699, 0.02699, 0.2682, 0.02697, 0.2707, 0.2707, 0.5279, 0.2187, 0.5456, 0.2222, 0.5334, 0.2429, 0.5316, 0.246, 0.5216, 0.2485, 0.5203, 0.2485, 0.5088, 0.2481, 0.4205, 0.2259, 0.5095, 0.2191, 0.5242, 0.2179, 0.5171, 0.3918, 0.5178, 0.4721, 0.5181, 0.5, 0.5018, 0.5, 0.5026, 0.4862, 0.5063, 0.4217, 0.5101, 0.4112, 0.5018, 0.5, 0.5181, 0.5, 0.5237, 0.5014, 0.5323, 0.5036, 0.5449, 0.525, 0.5466, 0.528, 0.5441, 0.5285, 0.518, 0.5338, 0.4154, 0.5258, 0.4028, 0.5248, 0.4769, 0.5063, 0.8334, 0.0, 0.874, 0.874, 0.1243, 0.1243, 0.5, 0.0, 0.8363, 0.0, 0.2667, 0.0, 1.0, 0.8744, 0.9268, 0.8743, 0.1763, 0.1243, 1.0, 0.1247, 0.8755, 0.0, 0.8744, 0.8744, 0.1247, 0.1247, 0.1248, 0.0, 0.1329, 0.0, 0.9237, 0.0, 1.0, 0.07637, 1.0, 0.8683, 0.8683, 0.8683, 0.07637, 0.07637, 1.0, 0.1245, 1.0, 0.8752, 1.0, 0.6672, 0.9979, 0.6823, 0.21, 0.0, 1.0, 0.0, 0.6672, 0.6672, 0.0, 0.0, 0.6671, 0.0, 1.0, 0.6903, 0.6671, 0.6671, 0.0, 0.0, 0.7927, 0.0, 1.0, 0.1948, 0.6903, 0.6903, 0.1948, 0.1948, 0.6901, 0.1954, 0.1588, 0.0, 1.0, 0.0, 1.0, 0.8402, 0.8402, 0.8402, 0.0, 0.0, 0.5472, 0.0, 1.0, 0.07626, 0.0, 0.0, 0.8412, 0.0, 1.0, 0.132, 1.0, 0.9237, 0.5472, 0.5472, 0.9237, 0.9237, 0.132, 0.132, 1.0, 0.1319, 1.0, 0.9237, 0.2073, 0.0, 1.0, 0.0, 1.0, 0.79, 0.9237, 0.9237, 0.1319, 0.1319, 0.5168, 0.173, 0.5525, 0.1533, 0.558, 0.1502, 0.5644, 0.1507, 0.625, 0.1551, 0.625, 0.1864, 0.6188, 0.1866, 0.6166, 0.1866, 0.6056, 0.1853, 0.5248, 0.1757, 0.5245, 0.1757, 0.625, 0.5946, 0.6196, 0.595, 0.5752, 0.5982, 0.5362, 0.5767, 0.5331, 0.575, 0.5329, 0.5749, 0.5338, 0.5748, 0.5409, 0.5739, 0.552, 0.5726, 0.625, 0.5695, 0.875, 0.5636, 0.875, 0.5949, 0.625, 0.5946, 0.625, 0.5695, 0.6272, 0.5693, 0.7071, 0.5645, 0.7691, 0.5642, 1.0, 0.8751, 0.1239, 0.0, 0.8741, 0.0, 1.0, 0.1252, 1.0, 0.8742, 0.1763, 0.05148, 0.9276, 0.05183, 1.0, 0.1241, 0.1241, 0.1241, 1.0, 0.125, 1.0, 0.8744, 0.8742, 0.8742, 1.0, 0.1257, 1.0, 0.8613, 0.2631, 0.1246, 0.1259, 0.0, 0.8761, 0.0, 0.875, 0.8647, 0.8613, 0.8613, 0.1257, 0.1257, 0.4488, 0.06485, 0.4756, 0.08786, 0.4, 0.1022, 0.3954, 0.1023, 0.375, 0.1024, 0.375, 0.05866, 0.4366, 0.06382, 0.4931, 0.6639, 0.4655, 0.6875, 0.3804, 0.6947, 0.375, 0.6952, 0.375, 0.6473, 0.407, 0.6475, 0.375, 0.6951, 0.125, 0.6913, 0.125, 0.6476, 0.3704, 0.6473, 0.375, 0.6473, 0.875, 0.0, 0.8751, 0.8751, 0.1252, 0.1252, 0.1256, 0.0, 0.3027, 0.0, 0.8759, 0.0, 1.0, 0.1907, 1.0, 0.6951, 0.6951, 0.6951, 0.1907, 0.1907, 0.6962, 0.1922, 1.0, 0.1246, 1.0, 0.8743, 0.1253, 0.0, 0.8753, 0.0, 0.8743, 0.8743, 0.1246, 0.1246, 1.0, 0.1241, 1.0, 0.6973, 0.9735, 0.8742, 0.9528, 0.8756, 0.1252, 0.0, 0.8749, 0.0, 0.9533, 0.1244, 0.6177, 0.2428, 0.5438, 0.2455, 0.5318, 0.246, 0.5457, 0.2223, 0.625, 0.2248, 0.625, 0.2396, 0.6186, 0.2428, 0.6166, 0.5067, 0.625, 0.507, 0.625, 0.5255, 0.5468, 0.528, 0.5325, 0.5036, 0.6839, 0.5071, 0.7656, 0.5072, 0.875, 0.5104, 0.875, 0.5252, 0.625, 0.5255, 0.625, 0.507, 0.1252, 0.1252, 1.0, 0.1247, 1.0, 0.8747, 0.8749, 0.8749, 1.0, 0.1243, 1.0, 0.8739, 0.4766, 0.0, 1.0, 1.0, 0.1587, 0.1587, 1.0, 0.8759, 0.8762, 0.8762, 0.1259, 0.1259, 1.0, 0.1261, 0.8759, 0.8759, 0.1261, 0.1261, 0.1261, 0.0, 0.8758, 0.0, 1.0, 0.1252, 1.0, 0.8757, 0.8758, 0.8758, 0.1261, 0.1261, 0.0, 0.0, 0.6803, 0.0, 0.8739, 0.8739, 0.1243, 0.1243, 0.2037, 0.0, 0.8751, 0.8751, 0.1258, 0.1258, 0.1587, 0.0, 1.0, 0.0, 1.0, 0.397, 0.0, 0.0, 0.3973, 0.0, 0.397, 0.397, 0.0, 0.0, 0.5234, 0.0, 0.3973, 0.3973, 1.0, 0.7963, 0.2034, 0.0, 1.0, 0.0, 1.0, 1.0, 0.3194, 0.3194, 1.0, 0.3197, 1.0, 1.0, 0.2034, 0.2034, 0.1244, 0.0, 0.8759, 0.0, 1.0, 0.3194, 1.0, 0.8762, 0.8759, 0.8759, 0.1244, 0.1244, 1.0, 0.1259, 0.8762, 0.8762, 0.1259, 0.1259, 0.1259, 0.0, 0.8762, 0.0, 0.3778, 0.1569, 0.4327, 0.1446, 0.4415, 0.1436, 0.5191, 0.1356, 0.5207, 0.1354, 0.5491, 0.1467, 0.5579, 0.1502, 0.5165, 0.173, 0.5159, 0.173, 0.3916, 0.1646, 0.3802, 0.1583, 0.5327, 0.5749, 0.575, 0.5983, 0.5339, 0.6147, 0.5197, 0.6159, 0.5172, 0.6156, 0.5062, 0.6145, 0.4446, 0.6081, 0.3813, 0.5938, 0.3978, 0.5845, 0.3994, 0.5836, 0.5278, 0.575, 0.5303, 0.5749, 0.5315, 0.5749, 0.1252, 0.1252, 0.1258, 0.0, 0.8751, 0.0, 0.8757, 0.8757, 0.875, 0.0, 1.0, 0.1249, 1.0, 0.8742, 0.1251, 0.0, 1.0, 0.8741, 0.8742, 0.8742, 0.1249, 0.1249, 1.0, 0.1243, 0.1243, 0.1243, 1.0, 0.1244, 1.0, 0.8741, 0.8741, 0.8741, 0.8752, 0.0, 0.8741, 0.8741, 0.1244, 0.1244, 0.1245, 0.0, 1.0, 0.1239, 1.0, 0.8743, 0.1249, 0.0, 0.876, 0.0, 0.8743, 0.8743, 0.1239, 0.1239, 1.0, 0.1253, 1.0, 0.8745, 1.0, 0.8739, 0.8744, 0.8744, 0.1254, 0.1254, 1.0, 0.1242, 0.124, 0.0, 0.8751, 0.0, 0.8739, 0.8739, 0.1242, 0.1242, 0.125, 0.0, 0.8749, 0.0, 0.8745, 0.8745, 0.1253, 0.1253, 0.5111, 0.05465, 0.5812, 0.05758, 0.5823, 0.05801, 0.5961, 0.06366, 0.5945, 0.07659, 0.5943, 0.07775, 0.5605, 0.08267, 0.4813, 0.0875, 0.4758, 0.08784, 0.4489, 0.06485, 0.5959, 0.6746, 0.5969, 0.6827, 0.5972, 0.6846, 0.5952, 0.6854, 0.5877, 0.6885, 0.4947, 0.6923, 0.4656, 0.6875, 0.4933, 0.6639, 0.5322, 0.6663, 0.5436, 0.667, 1.0, 0.8755, 0.1254, 0.0, 0.8744, 0.0, 1.0, 0.1248, 0.3072, 0.0, 0.8058, 0.0, 0.8056, 0.4971, 0.3072, 0.3072, 0.8066, 0.307, 0.8058, 0.8058, 0.6188, 0.2428, 0.625, 0.2396, 0.625, 0.2439, 0.875, 0.5061, 0.875, 0.5104, 0.7679, 0.5072, 0.1245, 0.1245, 0.1243, 0.0, 0.8743, 0.0, 0.8754, 0.8754, 0.9254, 0.05141, 1.0, 0.126, 1.0, 0.8757, 0.1753, 0.05114, 1.0, 0.1245, 1.0, 0.8754, 0.8757, 0.8757, 0.126, 0.126, 0.8745, 0.0, 1.0, 0.1257, 1.0, 0.8757, 0.1255, 0.0, 0.375, 0.1918, 0.4366, 0.1891, 0.446, 0.1887, 0.479, 0.2044, 0.4842, 0.2069, 0.375, 0.204, 0.487, 0.5417, 0.4514, 0.5587, 0.4467, 0.561, 0.3806, 0.558, 0.375, 0.5578, 0.375, 0.5447, 0.375, 0.5578, 0.125, 0.5582, 0.125, 0.546, 0.375, 0.5447, 0.9092, 0.03332, 0.8745, 0.8745, 0.1255, 0.1255, 0.1581, 0.03286, 1.0, 1.0, 0.3176, 0.3176, 1.0, 0.2693, 1.0, 1.0, 0.2693, 0.2693, 1.0, 0.3137, 0.8756, 0.0, 1.0, 0.2058, 1.0, 1.0, 0.3137, 0.3137, 0.1242, 0.0, 1.0, 1.0, 0.2058, 0.2058, 1.0, 0.2074, 1.0, 0.3176, 1.0, 1.0, 0.2138, 0.2138, 0.8758, 0.0, 1.0, 0.1244, 1.0, 0.8758, 0.1251, 0.0, 0.1248, 0.0, 0.874, 0.0, 0.8758, 0.8758, 0.1251, 0.1251, 0.0, 0.0, 0.3991, 0.0, 0.5305, 0.5305, 0.1314, 0.1314, 0.1574, 0.0, 1.0, 0.0, 1.0, 0.5305, 0.9223, 0.9223, 0.0, 0.0, 0.3975, 0.0, 0.3991, 0.3991, 0.126, 0.0, 0.8758, 0.0, 0.8741, 0.8741, 0.1257, 0.1257, 0.8411, 0.0, 1.0, 0.1257, 1.0, 0.8741, 0.3975, 0.3975, 0.0, 0.0, 1.0, 0.126, 1.0, 0.8752, 0.1242, 0.0, 0.8739, 0.0, 0.8739, 0.8739, 0.1242, 0.1242, 0.1242, 0.0, 0.874, 0.0, 1.0, 0.8426, 0.1589, 0.0, 1.0, 0.0, 0.6164, 0.1866, 0.5439, 0.2057, 0.5353, 0.208, 0.5239, 0.211, 0.488, 0.2072, 0.4843, 0.2069, 0.4513, 0.1911, 0.4462, 0.1887, 0.4595, 0.1865, 0.5245, 0.1757, 0.5248, 0.1757, 0.6116, 0.5632, 0.6105, 0.5634, 0.5522, 0.5725, 0.5337, 0.5747, 0.5327, 0.5749, 0.5303, 0.5748, 0.4973, 0.5694, 0.4468, 0.561, 0.4825, 0.5439, 0.4872, 0.5417, 0.5127, 0.539, 0.5178, 0.5385, 0.5976, 0.5595, 0.6108, 0.563, 0.9223, 0.0, 1.0, 0.2138, 1.0, 1.0, 0.2074, 0.2074, 0.1314, 0.0, 0.9402, 0.8146, 0.1244, 0.0, 0.8751, 0.0, 0.9396, 0.06439, 0.8741, 0.0, 0.8751, 0.8751, 0.1244, 0.1244, 0.1243, 0.0, 1.0, 0.1249, 1.0, 0.8742, 0.1243, 0.0, 0.8749, 0.0, 0.9521, 0.8741, 0.8742, 0.8742, 0.1249, 0.1249, 0.9524, 0.1241, 0.1244, 0.0, 0.8755, 0.0, 0.8749, 0.8749, 0.1243, 0.1243, 1.0, 0.1259, 1.0, 0.8757, 0.8755, 0.8755, 0.1244, 0.1244, 0.5558, 0.009463, 0.6168, 0.0, 0.625, 0.0, 0.625, 0.0298, 0.5584, 0.0257, 0.5471, 0.025, 0.55, 0.01252, 0.5506, 0.01028, 0.5394, 0.726, 0.6187, 0.7211, 0.625, 0.7207, 0.625, 0.75, 0.5854, 0.75, 0.5806, 0.7493, 0.5436, 0.7435, 0.5398, 0.7278, 0.5854, 0.75, 0.625, 0.75, 0.625, 1.0, 0.6168, 1.0, 0.875, 0.7202, 0.875, 0.75, 0.625, 0.75, 0.625, 0.7207, 0.1576, 0.1244, 1.0, 0.1241, 1.0, 0.8756, 0.9088, 0.8757, 0.1241, 0.1241, 0.1239, 0.0, 0.8747, 0.0, 0.8756, 0.8756, 0.8655, 0.1258, 0.8654, 0.8654, 0.1254, 0.1254, 1.0, 0.1254, 0.9951, 0.8694, 0.1251, 0.0, 0.8745, 0.0, 0.8745, 0.8745, 0.1251, 0.1251, 1.0, 0.1241, 1.0, 0.8744, 0.1241, 0.1241, 0.1242, 0.0, 0.8753, 0.0, 0.8744, 0.8744, 0.1252, 0.0, 0.8759, 0.0, 0.8755, 0.8755, 0.1251, 0.1251, 1.0, 0.8748, 0.1247, 0.0, 0.8758, 0.0, 1.0, 0.1241, 0.5241, 0.2179, 0.5095, 0.219, 0.4204, 0.2259, 0.375, 0.226, 0.375, 0.204, 0.3856, 0.2043, 0.4842, 0.2069, 0.5238, 0.211, 0.5241, 0.2173, 0.5178, 0.5385, 0.4871, 0.5417, 0.4731, 0.542, 0.375, 0.5446, 0.375, 0.5248, 0.3962, 0.5249, 0.4027, 0.5249, 0.4155, 0.5259, 0.5179, 0.5338, 0.5178, 0.5376, 0.375, 0.5446, 0.125, 0.546, 0.128, 0.524, 0.375, 0.5248, 1.0, 0.1253, 1.0, 0.8761, 0.1251, 0.0, 0.8755, 0.0, 1.0, 0.8739, 0.03762, 0.0, 0.8627, 0.0, 1.0, 0.1247, 0.8741, 0.0, 0.8739, 0.8739, 0.1247, 0.1247, 0.1247, 0.0, 0.8741, 0.0, 1.0, 0.1259, 1.0, 0.8753, 0.1246, 0.0, 0.8752, 0.0, 0.8741, 0.8741, 0.1246, 0.1246, 0.1247, 0.0, 0.9118, 0.8752, 0.8752, 0.8752, 0.1247, 0.1247, 0.9117, 0.1251, 0.432, 0.0219, 0.375, 0.02799, 0.375, 0.007814, 0.4094, 0.01351, 0.4168, 0.01475, 0.4288, 0.02036, 0.4318, 0.0218, 0.4536, 0.7231, 0.4521, 0.7238, 0.4306, 0.734, 0.4289, 0.7348, 0.3766, 0.7435, 0.375, 0.7437, 0.375, 0.7147, 0.125, 0.722, 0.375, 0.7147, 0.375, 0.7437, 0.125, 0.7422, 0.1373, 0.0, 0.9624, 0.0, 0.9413, 0.8747, 0.1928, 0.1253, 1.0, 0.2043, 1.0, 0.874, 0.8743, 0.8743, 0.1258, 0.1258, 0.948, 0.124, 0.8753, 0.2039, 0.874, 0.874, 0.2043, 0.2043, 0.6457, 0.0, 0.8757, 0.0, 0.8753, 0.2287, 0.4198, 0.1251, 1.0, 0.1255, 1.0, 0.8758, 0.8757, 0.8757, 0.6457, 0.6457, 0.3877, 0.1653, 0.375, 0.1676, 0.375, 0.1568, 0.3764, 0.1569, 0.3777, 0.157, 0.3914, 0.1646, 0.375, 0.5792, 0.3992, 0.5836, 0.3811, 0.5938, 0.375, 0.594, 0.125, 0.5824, 0.3482, 0.5796, 0.375, 0.5792, 0.375, 0.594, 0.2016, 0.5934, 0.125, 0.5932, 1.0, 0.1258, 1.0, 0.8743, 0.1242, 0.0, 0.8745, 0.0, 0.9484, 0.8228, 0.1249, 0.0, 0.8751, 0.0, 0.949, 0.07379, 0.8751, 0.8751, 0.1249, 0.1249, 0.1248, 0.0, 0.8747, 0.0, 1.0, 0.124, 1.0, 0.8746, 0.8747, 0.8747, 0.1248, 0.1248, 0.9169, 0.7912, 0.875, 0.875, 0.1245, 0.1245, 0.917, 0.04286, 0.4489, 0.06483, 0.375, 0.05861, 0.375, 0.04292, 0.4594, 0.04441, 0.511, 0.05464, 0.4518, 0.06435, 0.4236, 0.7064, 0.375, 0.7073, 0.375, 0.6952, 0.4656, 0.6876, 0.4862, 0.6909, 0.4946, 0.6923, 0.375, 0.7073, 0.125, 0.7071, 0.125, 0.6914, 0.375, 0.6952, 1.0, 0.1245, 1.0, 0.875, 0.8746, 0.8746, 0.124, 0.124, 0.8741, 0.0, 1.0, 0.1393, 1.0, 0.9688, 0.1244, 0.0, 1.0, 0.0, 1.0, 0.9449, 0.9688, 0.9688, 0.1393, 0.1393, 0.3218, 0.0, 0.7956, 0.0, 0.9449, 0.9449, 0.0, 0.0, 0.1245, 0.07315, 0.8746, 0.8746, 0.1242, 0.1242, 0.8745, 0.8235, 0.7958, 0.0, 0.7956, 0.7956, 0.0, 0.0, 1.0, 0.0, 1.0, 0.6782, 0.319, 0.0, 1.0, 1.0, 0.319, 0.319, 1.0, 0.3187, 1.0, 0.2055, 1.0, 1.0, 0.3187, 0.3187, 0.1242, 0.0, 0.8746, 0.0, 1.0, 0.2042, 1.0, 1.0, 0.2055, 0.2055, 1.0, 0.875, 0.125, 0.0, 0.8753, 0.0, 1.0, 0.1247, 0.8757, 0.1033, 0.8753, 0.8753, 0.125, 0.125, 0.125, 0.104, 0.3758, 0.1024, 0.4, 0.1023, 0.5242, 0.128, 0.5283, 0.1288, 0.5293, 0.1294, 0.5282, 0.1301, 0.5207, 0.1354, 0.4502, 0.1427, 0.4327, 0.1445, 0.375, 0.1397, 0.375, 0.1024, 0.4968, 0.6289, 0.4962, 0.629, 0.407, 0.6475, 0.4036, 0.6475, 0.375, 0.6473, 0.375, 0.614, 0.4446, 0.6081, 0.4718, 0.6109, 0.5196, 0.6159, 0.5025, 0.6257, 0.375, 0.6473, 0.125, 0.6476, 0.125, 0.6103, 0.375, 0.614, 0.8753, 0.0, 1.0, 0.1259, 1.0, 0.8756, 0.125, 0.0, 0.1905, 0.08445, 0.3086, 0.0, 1.0, 0.0, 1.0, 0.8253, 0.9608, 0.8533, 1.0, 0.6914, 0.3075, 0.0, 1.0, 0.0, 0.3075, 0.3075, 1.0, 0.09746, 1.0, 1.0, 0.2061, 0.0, 1.0, 0.0, 1.0, 0.9408, 0.9408, 0.9408, 0.0, 0.0, 0.682, 0.0, 0.8253, 0.8253, 0.0, 0.0, 0.9025, 0.0, 0.9246, 0.8004, 0.1241, 0.0, 0.8754, 0.0, 0.9249, 0.04947, 0.1241, 0.1241, 0.1239, 0.0, 0.8743, 0.0, 0.8754, 0.8754, 1.0, 0.0, 1.0, 0.7934, 0.8743, 0.8743, 0.1239, 0.1239, 0.3164, 0.0, 0.7934, 0.7934, 0.0, 0.0, 0.7939, 0.0, 1.0, 1.0, 0.3164, 0.3164, 1.0, 0.318, 0.5294, 0.1294, 0.5358, 0.1287, 0.5988, 0.124, 0.6177, 0.1239, 0.625, 0.1238, 0.625, 0.1551, 0.6225, 0.1549, 0.5581, 0.1502, 0.5491, 0.1466, 0.5209, 0.1354, 0.5615, 0.6037, 0.5752, 0.5983, 0.5844, 0.5976, 0.625, 0.5946, 0.625, 0.6249, 0.6226, 0.6249, 0.534, 0.6147, 0.875, 0.5949, 0.875, 0.6262, 0.625, 0.6249, 0.625, 0.5946, 1.0, 0.2019, 1.0, 0.8755, 0.3261, 0.2008, 0.8755, 0.8755, 0.2019, 0.2019, 0.1748, 0.1251, 1.0, 0.1243, 1.0, 0.8754, 0.1243, 0.1243, 1.0, 0.1247, 1.0, 0.8754, 0.8754, 0.8754, 0.1247, 0.1247, 0.1245, 0.0, 0.8744, 0.0, 0.8754, 0.8754, 0.0, 0.0, 0.8404, 0.0, 1.0, 0.1256, 1.0, 0.8755, 0.4154, 0.4154, 0.1597, 0.0, 1.0, 0.0, 1.0, 0.4154, 0.8755, 0.8755, 0.1257, 0.1257, 0.8403, 0.0, 0.8404, 0.8404, 0.0, 0.0, 1.0, 0.1257, 1.0, 0.8755, 0.124, 0.0, 0.8747, 0.0, 0.375, 0.1918, 0.375, 0.1677, 0.3879, 0.1653, 0.3915, 0.1647, 0.4076, 0.1657, 0.5159, 0.173, 0.5166, 0.1731, 0.5244, 0.1757, 0.524, 0.1757, 0.4461, 0.1886, 0.5301, 0.5748, 0.5277, 0.575, 0.5123, 0.576, 0.3993, 0.5836, 0.375, 0.5792, 0.375, 0.5578, 0.4467, 0.561, 0.5288, 0.5746, 0.375, 0.5792, 0.3495, 0.5795, 0.125, 0.5823, 0.125, 0.5582, 0.375, 0.5578, 0.1255, 0.0517, 0.8758, 0.05119, 0.8747, 0.8747, 0.124, 0.124, 0.876, 0.0, 1.0, 0.1242, 1.0, 0.8751, 0.1262, 0.0, 1.0, 0.8752, 0.8751, 0.8751, 0.1242, 0.1242, 1.0, 0.1244, 0.1244, 0.1244, 0.1244, 0.0, 0.8756, 0.0, 0.8752, 0.8752, 0.2299, 0.1244, 1.0, 0.124, 1.0, 0.8738, 0.9798, 0.8739, 0.8739, 0.0, 1.0, 0.1261, 1.0, 0.8753, 0.1245, 0.0, 0.8743, 0.8743, 0.1259, 0.1259, 1.0, 0.03414, 1.0, 0.8611, 0.03414, 0.03414, 0.03419, 0.0, 0.8624, 0.0, 0.8611, 0.8611, 0.9545, 0.8285, 0.8753, 0.8753, 0.1261, 0.1261, 0.9548, 0.07937, 0.1376, 0.0, 0.9658, 0.0, 0.8739, 0.8739, 0.1245, 0.1245, 0.4814, 0.0, 0.4823, 0.000132, 0.5504, 0.01027, 0.5499, 0.01252, 0.5469, 0.02499, 0.4946, 0.02693, 0.4938, 0.02695, 0.4322, 0.0219, 0.432, 0.0218, 0.417, 0.01474, 0.4693, 0.0, 0.4523, 0.7239, 0.4539, 0.7231, 0.4563, 0.7229, 0.4613, 0.7231, 0.5393, 0.726, 0.5397, 0.7278, 0.5434, 0.7435, 0.5337, 0.745, 0.4999, 0.75, 0.4831, 0.75, 0.4291, 0.7348, 0.4831, 0.75, 0.4999, 0.75, 0.4814, 1.0, 0.4693, 1.0, 0.8743, 0.0, 1.0, 0.1244, 1.0, 0.8756, 0.1259, 0.0, 0.1248, 0.0, 0.8747, 0.0, 0.9854, 0.1107, 1.0, 0.229, 1.0, 0.8753, 1.0, 0.849, 0.8753, 0.8753, 0.229, 0.229, 1.0, 0.2282, 0.8496, 0.2278, 0.849, 0.849, 0.2282, 0.2282, 1.0, 0.8752, 0.8751, 0.8751, 0.1249, 0.1249, 1.0, 0.1253, 0.9477, 0.07378, 1.0, 0.126, 1.0, 0.8753, 0.1977, 0.07382, 1.0, 0.1249, 1.0, 0.8751, 0.8753, 0.8753, 0.126, 0.126, 0.4168, 0.226, 0.4204, 0.2259, 0.4331, 0.2292, 0.5084, 0.248, 0.5087, 0.2481, 0.4769, 0.25, 0.375, 0.25, 0.375, 0.226, 0.5062, 0.421, 0.5036, 0.4654, 0.5016, 0.5, 0.375, 0.5, 0.375, 0.25, 0.4769, 0.25, 0.3777, 0.5248, 0.375, 0.5248, 0.375, 0.5, 0.5016, 0.5, 0.4921, 0.5024, 0.4027, 0.5248, 0.125, 0.524, 0.125, 0.5, 0.375, 0.5, 0.375, 0.5248, 1.0, 0.0, 1.0, 0.7753, 0.3203, 0.001889, 0.3337, 0.0, 0.7753, 0.7753, 0.0, 0.0, 0.6845, 0.0, 0.7213, 0.0, 0.6845, 0.6845, 0.0, 0.0, 1.0, 0.0, 1.0, 0.6663, 0.332, 0.0, 1.0, 0.3319, 1.0, 1.0, 0.332, 0.332, 0.3262, 0.3175, 1.0, 0.2787, 1.0, 1.0, 0.6118, 0.5632, 0.625, 0.5637, 0.625, 0.5694, 0.5533, 0.5724, 0.5596, 0.5714, 0.627, 0.5692, 0.625, 0.5694, 0.6268, 0.5638, 0.7053, 0.5645, 1.0, 0.0, 1.0, 0.7879, 0.2111, 0.0, 1.0, 0.8608, 0.676, 0.676, 0.0, 0.0, 0.9498, 0.0, 0.0287, 0.0, 0.8624, 0.0, 1.0, 0.7889, 0.1808, 0.0, 1.0, 0.0, 0.1808, 0.1808, 1.0, 0.21, 1.0, 1.0, 0.1376, 0.0, 0.9713, 0.0, 1.0, 0.08329, 1.0, 1.0, 0.21, 0.21, 0.02866, 0.02866, 0.02866, 0.0, 0.861, 0.0, 0.8612, 0.8612, 1.0, 0.0, 1.0, 0.676, 0.3236, 0.0, 1.0, 0.139, 1.0, 0.9713, 0.9498, 0.9498, 0.0, 0.0, 0.6764, 0.0, 0.5295, 0.1293, 0.5293, 0.1292, 0.5286, 0.1288, 0.5349, 0.1287, 0.5325, 0.129, 0.6223, 0.6249, 0.6212, 0.6251, 0.5775, 0.6304, 0.497, 0.6289, 0.5187, 0.6166, 0.5199, 0.6159, 0.5338, 0.6148, 0.5365, 0.6151, 0.6152, 0.6241, 0.6213, 0.6248, 1.0, 1.0, 0.08329, 0.08329, 0.02866, 0.0, 0.8612, 0.0, 0.7879, 0.7879, 0.2352, 0.1249, 1.0, 0.1254, 1.0, 0.8742, 0.9858, 0.8742, 0.8755, 0.0, 0.8742, 0.8742, 0.1254, 0.1254, 0.1255, 0.0, 0.8745, 0.0, 0.8755, 0.8755, 0.1255, 0.1255, 0.1254, 0.0, 1.0, 0.8743, 0.8745, 0.8745, 0.1254, 0.1254, 1.0, 0.124, 0.8743, 0.8743, 0.124, 0.124, 1.0, 0.1252, 1.0, 0.8745, 0.1411, 0.0, 0.8716, 0.0, 0.8726, 0.7317, 0.0, 0.0, 0.8238, 0.0, 0.7899, 0.7899, 0.8716, 0.8716, 0.1411, 0.1411, 0.1246, 0.07225, 0.1762, 0.0, 1.0, 0.0, 1.0, 0.6918, 0.5875, 0.07879, 0.5944, 0.07778, 0.5985, 0.07804, 0.625, 0.07974, 0.625, 0.1238, 0.605, 0.1239, 0.5988, 0.124, 0.5939, 0.1186, 0.5607, 0.0827, 0.5485, 0.6618, 0.5775, 0.6304, 0.6225, 0.6249, 0.625, 0.625, 0.625, 0.6727, 0.6245, 0.6727, 0.596, 0.6746, 0.5475, 0.6675, 0.5437, 0.667, 0.875, 0.6262, 0.875, 0.6703, 0.625, 0.6727, 0.625, 0.625, 0.6375, 0.625, 0.0, 0.0, 0.7899, 0.0, 0.8745, 0.8745, 0.1252, 0.1252, 0.3082, 0.0, 0.2109, 0.0, 1.0, 0.0, 1.0, 0.6896, 0.8748, 0.8748, 0.1258, 0.1258, 0.6896, 0.6896, 0.0, 0.0, 0.9052, 0.0, 1.0, 0.8748, 0.1239, 0.0, 0.874, 0.0, 1.0, 0.1258, 1.0, 0.8608, 0.1373, 0.0, 0.9677, 0.0, 1.0, 0.03222, 0.03222, 0.03222, 0.09479, 0.0, 1.0, 0.0, 1.0, 0.7891, 0.8608, 0.8608, 0.1239, 0.1239, 0.1241, 0.0, 0.8752, 0.0, 0.874, 0.874, 0.9677, 0.9677, 0.1373, 0.1373, 1.0, 0.1371, 1.0, 0.9677, 0.1371, 0.1371, 0.1239, 0.0, 0.8746, 0.0, 0.9677, 0.9677, 0.8746, 0.8746, 0.1239, 0.1239, 1.0, 0.1258, 1.0, 0.8748, 0.1258, 0.1258, 0.1259, 0.0, 0.8753, 0.0, 0.8748, 0.8748, 0.126, 0.0, 0.8761, 0.0, 0.8753, 0.8753, 0.1259, 0.1259, 1.0, 0.1248, 1.0, 0.8759, 0.8761, 0.8761, 0.126, 0.126, 0.5549, 0.08305, 0.5604, 0.08272, 0.5645, 0.08707, 0.5978, 0.123, 0.5986, 0.124, 0.5356, 0.1286, 0.5311, 0.1287, 0.5284, 0.1288, 0.5257, 0.1282, 0.4001, 0.1023, 0.4111, 0.1002, 0.4758, 0.08788, 0.5672, 0.6303, 0.5773, 0.6305, 0.5768, 0.6311, 0.572, 0.6363, 0.5435, 0.6669, 0.5046, 0.6646, 0.4932, 0.6639, 0.4839, 0.6621, 0.4071, 0.6475, 0.4249, 0.6438, 0.4968, 0.629, 1.0, 0.1242, 1.0, 0.8739, 0.9627, 0.874, 0.2125, 0.1249, 0.8739, 0.8739, 0.1242, 0.1242, 0.1245, 0.0, 0.8759, 0.0, 0.9566, 0.8314, 0.1239, 0.0, 0.8746, 0.0, 0.9568, 0.08211, 0.8755, 0.0, 0.8746, 0.8746, 0.1239, 0.1239, 0.1241, 0.0, 0.375, 0.0, 0.4691, 0.0, 0.4645, 0.001314, 0.4169, 0.01472, 0.4094, 0.01348, 0.375, 0.007763, 0.4829, 0.75, 0.375, 0.75, 0.375, 0.7437, 0.3766, 0.7435, 0.429, 0.7348, 0.4357, 0.7367, 0.4691, 1.0, 0.375, 1.0, 0.375, 0.75, 0.4829, 0.75, 0.375, 0.75, 0.125, 0.75, 0.125, 0.7422, 0.375, 0.7437, 0.9397, 0.8156, 0.1249, 0.0, 0.8744, 0.0, 0.9401, 0.06581, 0.8744, 0.8744, 0.1249, 0.1249, 0.1252, 0.0, 0.876, 0.0, 0.6165, 0.0, 0.5505, 0.01024, 0.545, 0.009429, 0.4817, 0.0, 0.585, 0.75, 0.5002, 0.75, 0.5053, 0.7492, 0.5435, 0.7436, 0.6165, 1.0, 0.4817, 1.0, 0.5002, 0.75, 0.585, 0.75, 0.124, 0.0, 0.8748, 0.0, 0.893, 0.01779, 0.893, 0.7679, 0.8742, 0.0, 1.0, 0.126, 1.0, 0.8759, 0.1255, 0.0, 0.8759, 0.8759, 0.126, 0.126, 0.8764, 0.1262, 1.0, 0.1258, 1.0, 0.8745, 0.1259, 0.0, 0.8743, 0.0, 0.8743, 0.8743, 0.1259, 0.1259, 0.1261, 0.0, 0.8758, 0.0, 0.1242, 0.0, 0.8739, 0.0, 1.0, 0.1259, 1.0, 0.8746, 0.8891, 0.8746, 0.8746, 0.8746, 0.1259, 0.1259, 0.8893, 0.1249, 0.5946, 0.07658, 0.5963, 0.06367, 0.625, 0.06439, 0.625, 0.0797, 0.5985, 0.07801, 0.5944, 0.07775, 0.6245, 0.6728, 0.625, 0.6727, 0.625, 0.6839, 0.6015, 0.6845, 0.5974, 0.6846, 0.5971, 0.6827, 0.5961, 0.6746, 0.875, 0.6703, 0.875, 0.6856, 0.625, 0.6839, 0.625, 0.6727, 0.1727, 0.1254, 1.0, 0.1253, 1.0, 0.8746, 0.922, 0.8746, 0.1253, 0.1253, 0.1254, 0.0, 0.8749, 0.0, 0.8746, 0.8746, 1.0, 0.875, 0.1054, 0.0, 0.8729, 0.0, 1.0, 0.1247, 0.1245, 0.0, 0.8753, 0.0, 0.8743, 0.8743, 0.1244, 0.1244, 0.6909, 0.0, 0.6919, 0.4971, 0.1934, 0.0, 0.1247, 0.0, 0.8755, 0.0, 0.875, 0.875, 0.1247, 0.1247, 0.667, 0.667, 0.0, 0.0, 0.7239, 0.0, 0.6615, 0.4606, 1.0, 0.0, 1.0, 0.7943, 0.8729, 0.8729, 0.1054, 0.1054, 0.2761, 0.0, 1.0, 0.8066, 0.7943, 0.7943, 0.0, 0.0, 0.667, 0.0, 1.0, 0.3091, 0.6188, 0.1866, 0.625, 0.1864, 0.625, 0.2248, 0.6186, 0.2245, 0.5457, 0.2222, 0.5243, 0.2179, 0.524, 0.2116, 0.524, 0.211, 0.6155, 0.1869, 0.6166, 0.1866, 0.518, 0.5347, 0.518, 0.5338, 0.5468, 0.528, 0.5572, 0.5276, 0.625, 0.5255, 0.625, 0.5637, 0.6118, 0.5632, 0.6103, 0.5629, 0.5179, 0.5385, 0.625, 0.5637, 0.625, 0.5255, 0.875, 0.5252, 0.875, 0.5636, 0.7684, 0.5641, 0.7065, 0.5645, 1.0, 0.8746, 0.1244, 0.0, 0.8743, 0.0, 1.0, 0.1251, 0.9029, 0.8756, 0.1246, 0.0, 0.8749, 0.0, 0.903, 0.1252, 0.1248, 0.007857, 0.1241, 0.0, 0.8751, 0.0, 0.8742, 0.7564, 0.5963, 0.06364, 0.5813, 0.05756, 0.625, 0.0381, 0.625, 0.06438, 0.5973, 0.6846, 0.625, 0.6839, 0.625, 0.705, 0.5878, 0.6885, 0.875, 0.6856, 0.875, 0.7119, 0.625, 0.705, 0.625, 0.6839, 0.1249, 0.0, 0.8759, 0.0, 1.0, 0.1251, 1.0, 0.8754, 0.967, 0.0, 1.0, 0.033, 1.0, 0.8618, 0.1388, 0.0, 0.03297, 0.0, 0.861, 0.0, 0.8618, 0.8618, 0.033, 0.033, 0.1243, 0.0, 0.8742, 0.0, 1.0, 0.139, 1.0, 0.967, 0.8742, 0.8742, 0.1243, 0.1243, 1.0, 0.1242, 1.0, 0.8741, 0.1242, 0.1242, 0.1242, 0.04086, 0.8739, 0.04113, 0.8741, 0.8741, 0.4322, 0.02195, 0.4937, 0.02697, 0.4638, 0.0421, 0.4593, 0.04438, 0.4534, 0.04428, 0.375, 0.04289, 0.375, 0.02806, 0.4562, 0.7229, 0.4538, 0.7231, 0.375, 0.7147, 0.375, 0.7073, 0.3829, 0.7072, 0.4235, 0.7064, 0.455, 0.7223, 0.375, 0.7147, 0.125, 0.7219, 0.125, 0.7071, 0.375, 0.7073, 0.9426, 0.06719, 1.0, 0.03298, 1.0, 0.8612, 0.1921, 0.06654, 0.8745, 0.0, 1.0, 0.1256, 1.0, 0.8755, 0.1256, 0.0, 0.1256, 0.1256, 0.1258, 0.0, 0.8757, 0.0, 0.8745, 0.8745, 0.9639, 0.0, 1.0, 0.1255, 1.0, 0.8742, 0.1376, 0.0, 0.9579, 0.8748, 0.1261, 0.0, 0.8761, 0.0, 0.9578, 0.126, 0.1245, 0.0, 0.8744, 0.0, 0.9721, 0.8757, 0.2203, 0.1243, 0.875, 0.0, 0.8757, 0.8757, 0.1246, 0.1246, 0.1242, 0.0, 0.8742, 0.8742, 0.1255, 0.1255, 1.0, 0.1239, 1.0, 0.8739, 0.1242, 0.1242, 1.0, 0.03613, 1.0, 0.8624, 0.875, 0.875, 0.494, 0.02699, 0.5366, 0.0254, 0.547, 0.02501, 0.625, 0.02983, 0.625, 0.038, 0.5812, 0.05754, 0.5691, 0.05704, 0.5112, 0.05462, 0.4596, 0.0444, 0.4936, 0.0272, 0.4238, 0.7064, 0.4948, 0.6924, 0.5031, 0.692, 0.5877, 0.6885, 0.625, 0.7051, 0.625, 0.7207, 0.5394, 0.726, 0.4673, 0.7233, 0.4564, 0.7229, 0.4534, 0.7214, 0.625, 0.7207, 0.625, 0.7051, 0.875, 0.712, 0.875, 0.7202, 1.0, 0.8742, 0.1246, 0.0, 0.8757, 0.0, 1.0, 0.1243, 0.8315, 0.0, 1.0, 0.1522, 1.0, 0.7693, 0.2301, 0.0, 0.1522, 0.1522, 0.7684, 0.1517, 0.7693, 0.7693, 0.7315, 0.0, 0.7296, 0.5607, 0.1693, 0.0, 0.1693, 0.1693, 1.0, 0.1685, 1.0, 0.7699, 0.7315, 0.7315, 0.4775, 0.25, 0.5088, 0.2481, 0.5103, 0.2482, 0.5216, 0.2486, 0.5233, 0.25, 0.5138, 0.3984, 0.5063, 0.4185, 0.4775, 0.25, 0.5233, 0.25, 0.5172, 0.3888])
me_wall_cell_048.use_remesh_fix_poles = True
me_wall_cell_048.use_remesh_preserve_attributes = False
me_wall_cell_048.update()
me_cube = bpy.data.meshes.new('Cube')
me_cube.from_pydata([(-0.5, -0.4121, -0.4344), (-0.453, -0.4126, -0.4823), (-0.4531, -0.4612, -0.4344), (-0.453, 0.4483, -0.5), (-0.5, 0.4453, -0.452), (-0.4531, 0.4942, -0.454), (-0.5, 0.4242, 0.4397), (-0.453, 0.4255, 0.4873), (-0.4531, 0.4736, 0.4412), (0.453, -0.451, -0.5), (0.5, -0.4519, -0.454), (0.4531, -0.4969, -0.4521), (0.4531, -0.4304, 0.5022), (0.453, -0.4785, 0.4552), (0.5, -0.4305, 0.453), (0.453, 0.4858, -0.5189), (0.4531, 0.5322, -0.4729), (0.5, 0.4871, -0.4729), (0.453, 0.4719, 0.4994), (0.5, 0.475, 0.453), (0.4531, 0.5195, 0.4524), (-0.3669, -0.4917, 0.4944), (-0.3676, -0.4549, 0.517), (-0.4696, -0.4465, 0.4621), (-0.461, -0.3511, 0.4976), (-0.5, -0.3559, 0.4243), (-0.4696, -0.4465, 0.4621), (-0.453, -0.4877, 0.3754), (-0.4696, -0.4465, 0.4621), (-0.5, -0.4386, 0.3667)], [], [(17, 19, 14, 10), (18, 7, 24, 22, 12), (23, 26, 28), (5, 8, 20, 16), (11, 13, 21, 27, 2), (0, 29, 25, 6, 4), (0, 1, 2), (3, 4, 5), (6, 7, 8), (9, 10, 11), (12, 13, 14), (15, 16, 17), (18, 19, 20), (21, 22, 23), (24, 25, 26), (27, 28, 29), (3, 1, 0, 4), (8, 5, 4, 6), (15, 3, 5, 16), (7, 18, 20, 8), (19, 17, 16, 20), (9, 15, 17, 10), (18, 12, 14, 19), (13, 11, 10, 14), (1, 9, 11, 2), (27, 21, 23, 28), (22, 24, 26, 23), (25, 29, 28, 26), (12, 22, 21, 13), (29, 0, 2, 27), (24, 7, 6, 25), (3, 15, 9, 1)])
_uv = me_cube.uv_layers.new(name='UVMap')
_uv.uv.foreach_set('vector', [0.3866, 0.5114, 0.6134, 0.5117, 0.6133, 0.7383, 0.3867, 0.7386, 0.6367, 0.5119, 0.8633, 0.5123, 0.8652, 0.7167, 0.842, 0.7403, 0.6367, 0.7382, 0.7074, 0.5348, 0.7074, 0.5348, 0.7074, 0.5348, 0.3868, 0.2617, 0.6132, 0.2617, 0.6134, 0.4883, 0.3866, 0.4883, 0.3867, 0.7617, 0.6134, 0.7617, 0.6151, 0.9667, 0.5919, 0.9883, 0.3869, 0.9883, 0.387, 0.01232, 0.5928, 0.01166, 0.6114, 0.03194, 0.613, 0.2376, 0.387, 0.2376, 0.1248, 0.7383, 0.125, 0.7382, 0.1365, 0.75, 0.1367, 0.5122, 0.125, 0.5129, 0.1365, 0.5, 0.613, 0.2376, 0.625, 0.2382, 0.6132, 0.25, 0.3633, 0.7385, 0.375, 0.7386, 0.363, 0.75, 0.6249, 0.7619, 0.6138, 0.75, 0.6135, 0.75, 0.3633, 0.5115, 0.363, 0.5, 0.375, 0.5117, 0.6249, 0.5124, 0.6136, 0.5, 0.6134, 0.5, 0.6151, 0.9667, 0.625, 0.9664, 0.6083, 0.9892, 0.632, 0.03282, 0.625, 0.03126, 0.6119, 0.0144, 0.5936, -0.0004615, 0.6119, 0.0144, 0.591, 0.0, 0.1367, 0.5122, 0.1367, 0.7378, 0.125, 0.7383, 0.125, 0.5129, 0.6132, 0.2617, 0.3868, 0.2617, 0.387, 0.2376, 0.613, 0.2376, 0.3633, 0.5115, 0.1367, 0.5122, 0.1365, 0.5, 0.363, 0.5, 0.625, 0.2611, 0.625, 0.4877, 0.6134, 0.4883, 0.6132, 0.2617, 0.6134, 0.5117, 0.3866, 0.5114, 0.3866, 0.4883, 0.6134, 0.4883, 0.3633, 0.7385, 0.3633, 0.5115, 0.3866, 0.5114, 0.3867, 0.7386, 0.6367, 0.5119, 0.6367, 0.7382, 0.6133, 0.7383, 0.6134, 0.5117, 0.6134, 0.7617, 0.3867, 0.7617, 0.3867, 0.7386, 0.6133, 0.7383, 0.1367, 0.7378, 0.3633, 0.7385, 0.363, 0.75, 0.1365, 0.75, 0.5919, 0.9883, 0.6151, 0.9667, 0.6083, 0.9892, 0.6083, 0.9892, 0.842, 0.7403, 0.8652, 0.7167, 0.8648, 0.7327, 0.8648, 0.7327, 0.6114, 0.03194, 0.5928, 0.01166, 0.6119, 0.0144, 0.6119, 0.0144, 0.625, 0.7615, 0.625, 0.9664, 0.6151, 0.9667, 0.6134, 0.7617, 0.5928, 0.01166, 0.387, 0.01232, 0.3868, 0.0, 0.5936, 0.0, 0.625, 0.03291, 0.625, 0.2382, 0.613, 0.2376, 0.6114, 0.03194, 0.1367, 0.5122, 0.3633, 0.5115, 0.3633, 0.7385, 0.1367, 0.7378])
me_cube.use_remesh_fix_poles = True
me_cube.use_remesh_preserve_attributes = False
me_cube.update()

# ---- objects
ob_wall = bpy.data.objects.new('Wall', me_cube_002)
ob_wall_cell = bpy.data.objects.new('Wall_cell', me_wall_cell_048)
ob_brickwall = bpy.data.objects.new('BrickWall', me_cube)

# ---- transforms, parenting, visibility, modifiers, constraints
ob_wall.location = (0.0, 0.0, 0.0)
ob_wall.scale = (0.3, 18.0, 3.25)
_m = ob_wall.modifiers.new('ParticleSystem', 'PARTICLE_SYSTEM')
ob_wall_cell.location = (-4.078e-06, 0.0007257, -9.072e-05)
_m = ob_wall_cell.modifiers.new('Displace', 'DISPLACE')
_m.mid_level = 0.3503
_m.strength = 0.7
_m = ob_wall_cell.modifiers.new('Triangulate', 'TRIANGULATE')
_m.quad_method = 'FIXED'
_m = ob_wall_cell.modifiers.new('Decimate', 'DECIMATE')
_m.ratio = 0.6463
_m = ob_wall_cell.modifiers.new('Subdivision', 'SUBSURF')
ob_brickwall.location = (-0.3422, 0.0, 0.0)
ob_brickwall.scale = (0.15, 0.3, 0.15)
_m = ob_brickwall.modifiers.new('Array', 'ARRAY')
_m.count = 6
_m.relative_offset_displace = (0.0, 1.01, 0.0)
_m = ob_brickwall.modifiers.new('Array.001', 'ARRAY')
_m.count = 16
_m.relative_offset_displace = (0.0, 0.0, 1.05)

# ---- collection membership
col_collection.objects.link(ob_wall)
col_collection.objects.link(ob_wall_cell)
col_collection.objects.link(ob_brickwall)

# ---- scene / render settings (as saved in the file)
scene.frame_start = 1; scene.frame_end = 250; scene.frame_set(1)
scene.render.engine = 'BLENDER_EEVEE_NEXT'
scene.cycles.sampling_pattern = 'TABULATED_SOBOL'
scene.cycles.use_light_tree = False
scene.view_settings.view_transform = 'Filmic'
bpy.context.view_layer.update()

# ---- added for rendering (the .blend has no active camera and no usable light): camera, sun
cam_auto = bpy.data.cameras.new('AutoCamera')
cam_auto.lens = 50.0
cam_auto.sensor_width = 36.0
cam_auto.clip_end = 1000.0
ob_auto_camera = bpy.data.objects.new('AutoCamera', cam_auto)
scene.collection.objects.link(ob_auto_camera)
ob_auto_camera.location = (17.539, -20.9997, 14.3699)
ob_auto_camera.rotation_euler = (1.09748, -7.21219e-08, 0.694738)
scene.camera = ob_auto_camera
light_auto_sun = bpy.data.lights.new('AutoSun', 'SUN')
light_auto_sun.energy = 3.0
light_auto_sun.angle = 0.0523599
ob_auto_sun = bpy.data.objects.new('AutoSun', light_auto_sun)
scene.collection.objects.link(ob_auto_sun)
ob_auto_sun.rotation_euler = (0.872665, 0.174533, 0.523599)
bpy.context.view_layer.update()
